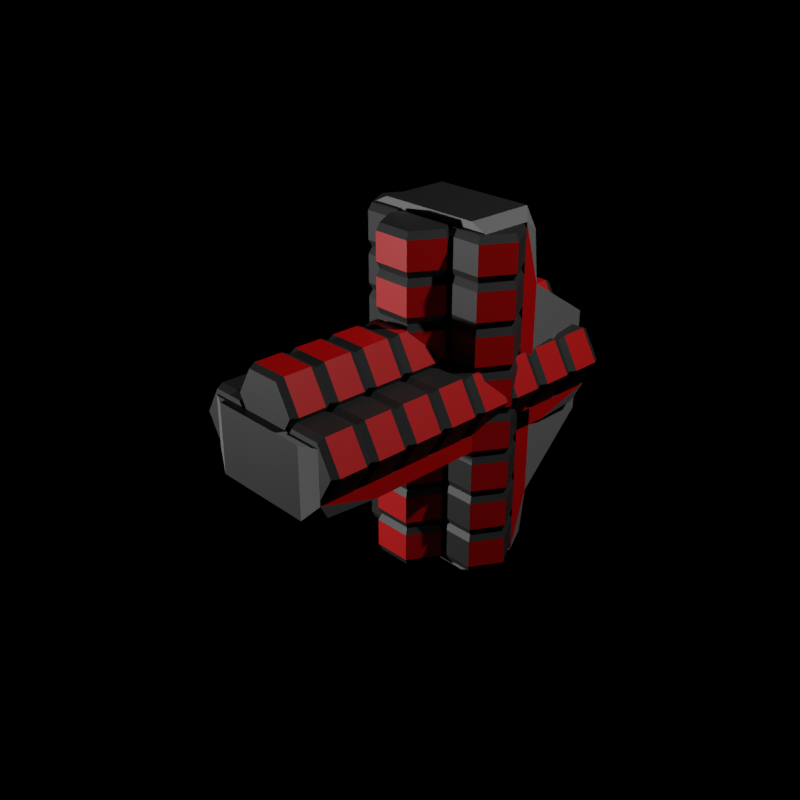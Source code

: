 # Source: expansion_cargo_bay.blend  (saved by Blender 3.0.42; exported with 4.5.12 LTS)
import bpy
from mathutils import Matrix  # noqa: F401  (used for matrix-valued properties, if any)

bpy.ops.wm.read_factory_settings(use_empty=True)
scene = bpy.context.scene
scene.name = 'Scene'

# ---- collections
col_collection = bpy.data.collections.new('Collection'); scene.collection.children.link(col_collection)

# ---- images (referenced by path relative to the original .blend; pixels are not part of the script)
import os
ASSET_DIR = os.environ.get("B2B_ASSET_DIR", "")  # directory of the original .blend (textures are referenced by path, not embedded)
HERE = os.path.dirname(os.path.abspath(__file__))  # packed textures are extracted next to this script under _unpacked/

def load_image(name, relpath, width, height, colorspace="sRGB"):
    """Load a texture the original file referenced (path relative to the .blend, or extracted next to this script)."""
    p = next((c for c in (os.path.join(HERE, relpath), os.path.join(ASSET_DIR, relpath)) if relpath and os.path.exists(c)), "")
    if p:
        img = bpy.data.images.load(p, check_existing=True)
        img.name = name
    else:  # same state as the original file: an image datablock whose file is absent (Cycles renders it pink)
        img = bpy.data.images.new(name, width, height)
        img.source = "FILE"
        img.filepath = "//" + (relpath or name)
    img.colorspace_settings.name = colorspace
    return img
img_skin = load_image('skin', 'expansion_cargo_bay.png', 1024, 1024, 'sRGB')

# ---- materials (node trees are filled in below, after node groups)
mat_material_001 = bpy.data.materials.new('Material.001')
mat_material_004 = bpy.data.materials.new('Material.004')
mat_material_003 = bpy.data.materials.new('Material.003')
mat_material_005 = bpy.data.materials.new('Material.005')

# ---- material node trees
mat_material_001.use_nodes = True; mat_material_001.node_tree.nodes.clear()
_N = mat_material_001.node_tree.nodes; _L = mat_material_001.node_tree.links
n0 = _N.new('ShaderNodeBsdfPrincipled'); n0.name = 'Principled BSDF'; n0.location = (10, 300)
n0.distribution = 'GGX'
n0.subsurface_method = 'BURLEY'
n0.inputs[0].default_value = (0.2, 0.2, 0.2, 1.0)
n0.inputs[3].default_value = 1.45
n0.inputs[27].default_value = (0.0, 0.0, 0.0, 1.0)
n0.inputs[28].default_value = 1.0
n1 = _N.new('ShaderNodeOutputMaterial'); n1.name = 'Material Output'; n1.location = (300, 300)
n2 = _N.new('ShaderNodeTexImage'); n2.name = 'Image Texture'; n2.location = (512, 189)
n2.image = img_skin
n3 = _N.new('ShaderNodeUVMap'); n3.name = 'UV Map'; n3.location = (307, 49)
n3.from_instancer = True
_L.new(n0.outputs[0], n1.inputs[0])
_L.new(n3.outputs[0], n2.inputs[0])
n1.is_active_output = True
mat_material_004.use_nodes = True; mat_material_004.node_tree.nodes.clear()
_N = mat_material_004.node_tree.nodes; _L = mat_material_004.node_tree.links
n0 = _N.new('ShaderNodeBsdfPrincipled'); n0.name = 'Principled BSDF'; n0.location = (10, 300)
n0.distribution = 'GGX'
n0.subsurface_method = 'BURLEY'
n0.inputs[0].default_value = (0.02365, 0.02365, 0.02365, 1.0)
n0.inputs[3].default_value = 1.45
n0.inputs[27].default_value = (0.0, 0.0, 0.0, 1.0)
n0.inputs[28].default_value = 1.0
n1 = _N.new('ShaderNodeOutputMaterial'); n1.name = 'Material Output'; n1.location = (300, 300)
n2 = _N.new('ShaderNodeTexImage'); n2.name = 'Image Texture'; n2.location = (512, 189)
n2.image = img_skin
n3 = _N.new('ShaderNodeUVMap'); n3.name = 'UV Map'; n3.location = (307, 49)
n3.from_instancer = True
_L.new(n0.outputs[0], n1.inputs[0])
_L.new(n3.outputs[0], n2.inputs[0])
n1.is_active_output = True
mat_material_003.use_nodes = True; mat_material_003.node_tree.nodes.clear()
_N = mat_material_003.node_tree.nodes; _L = mat_material_003.node_tree.links
n0 = _N.new('ShaderNodeBsdfPrincipled'); n0.name = 'Principled BSDF'; n0.location = (10, 300)
n0.distribution = 'GGX'
n0.subsurface_method = 'BURLEY'
n0.inputs[0].default_value = (0.08333, 0.0007616, 0.003996, 1.0)
n0.inputs[3].default_value = 1.45
n0.inputs[27].default_value = (0.0, 0.0, 0.0, 1.0)
n0.inputs[28].default_value = 1.0
n1 = _N.new('ShaderNodeOutputMaterial'); n1.name = 'Material Output'; n1.location = (300, 300)
n2 = _N.new('ShaderNodeTexImage'); n2.name = 'Image Texture'; n2.location = (512, 189)
n2.image = img_skin
n3 = _N.new('ShaderNodeUVMap'); n3.name = 'UV Map'; n3.location = (307, 49)
n3.from_instancer = True
_L.new(n0.outputs[0], n1.inputs[0])
_L.new(n3.outputs[0], n2.inputs[0])
n1.is_active_output = True
mat_material_005.use_nodes = True; mat_material_005.node_tree.nodes.clear()
_N = mat_material_005.node_tree.nodes; _L = mat_material_005.node_tree.links
n0 = _N.new('ShaderNodeBsdfPrincipled'); n0.name = 'Principled BSDF'; n0.location = (10, 300)
n0.distribution = 'GGX'
n0.subsurface_method = 'BURLEY'
n0.inputs[0].default_value = (0.6, 0.0, 0.0, 1.0)
n0.inputs[3].default_value = 1.45
n0.inputs[27].default_value = (0.0, 0.0, 0.0, 1.0)
n0.inputs[28].default_value = 1.0
n1 = _N.new('ShaderNodeOutputMaterial'); n1.name = 'Material Output'; n1.location = (300, 300)
n2 = _N.new('ShaderNodeTexImage'); n2.name = 'Image Texture'; n2.location = (512, 189)
n2.image = img_skin
n3 = _N.new('ShaderNodeUVMap'); n3.name = 'UV Map'; n3.location = (307, 49)
n3.from_instancer = True
_L.new(n0.outputs[0], n1.inputs[0])
_L.new(n3.outputs[0], n2.inputs[0])
n1.is_active_output = True

# ---- world
world_world = bpy.data.worlds.new('World'); scene.world = world_world
world_world.use_nodes = True; world_world.node_tree.nodes.clear()
_N = world_world.node_tree.nodes; _L = world_world.node_tree.links
n0 = _N.new('ShaderNodeOutputWorld'); n0.name = 'World Output'; n0.location = (300, 300)
n1 = _N.new('ShaderNodeBackground'); n1.name = 'Background'; n1.location = (10, 300)
n1.inputs[0].default_value = (0.0, 0.0, 0.0, 1.0)
_L.new(n1.outputs[0], n0.inputs[0])
n0.is_active_output = True
world_world.color = (0.05088, 0.05088, 0.05088)
world_world.use_sun_shadow = False
world_world.sun_shadow_jitter_overblur = 0.0

# ---- cameras
cam_camera = bpy.data.cameras.new('Camera')
cam_camera.clip_end = 100.0
cam_camera.ortho_scale = 7.314

# ---- lights
light_light = bpy.data.lights.new('Light', 'POINT')
light_light.transmission_factor = 0.0
light_light.energy = 1000.0
light_light.shadow_soft_size = 0.1
light_light.shadow_maximum_resolution = 0.006
light_light.use_absolute_resolution = True
light_light_001 = bpy.data.lights.new('Light.001', 'POINT')
light_light_001.transmission_factor = 0.0
light_light_001.energy = 1000.0
light_light_001.shadow_soft_size = 0.1
light_light_001.shadow_maximum_resolution = 0.006
light_light_001.use_absolute_resolution = True

# ---- meshes
me_cube_001 = bpy.data.meshes.new('Cube.001')
me_cube_001.from_pydata([(0.0, -0.04414, -0.1), (0.3, -0.7, -0.2), (0.0, -1.956, -0.1), (0.3, -1.3, -0.2), (0.0, -0.7, -0.2), (0.0, -1.3, -0.2), (0.0, 0.001, -0.2), (0.0, -2.001, -0.2), (0.0, -1.608, -0.2), (0.0, 0.0009999, 0.2), (0.0, -0.04414, 0.2), (0.2989, 0.0009999, 0.2), (0.0, -0.3917, -0.2), (0.39, -0.04414, 0.2), (0.2989, -2.001, -0.2), (0.39, -1.608, -0.2), (0.39, -0.3917, -0.2), (0.39, -1.956, -0.1), (0.39, -0.04414, -0.1), (0.3632, -1.892, -0.2), (0.3632, -0.1081, -0.2), (0.0, -0.1081, -0.2), (0.0, -1.892, -0.2), (0.2989, 0.001, -0.2), (0.0, -1.956, 0.2), (0.0, -2.001, 0.2), (0.2989, -2.001, 0.2), (0.39, -1.956, 0.2), (0.1908, -1.756, 0.2465), (0.1908, -1.916, 0.2465), (0.3908, -1.756, 0.2465), (0.3908, -1.916, 0.2465), (0.4908, -1.756, 0.07334), (0.4908, -1.916, 0.07334), (0.3908, -1.756, -0.09986), (0.3908, -1.916, -0.09986), (0.1908, -1.756, -0.09986), (0.1908, -1.916, -0.09986), (0.09084, -1.756, 0.07334), (0.09084, -1.916, 0.07334), (0.3808, -1.955, 0.2292), (0.2008, -1.955, 0.2292), (0.4708, -1.955, 0.07334), (0.3808, -1.716, -0.08254), (0.3808, -1.955, -0.08254), (0.2008, -1.716, -0.08254), (0.2008, -1.955, -0.08254), (0.1108, -1.716, 0.07334), (0.1108, -1.955, 0.07334), (0.1908, -1.517, 0.2465), (0.1908, -1.677, 0.2465), (0.3908, -1.517, 0.2465), (0.3908, -1.677, 0.2465), (0.4908, -1.517, 0.07334), (0.4908, -1.677, 0.07334), (0.3908, -1.517, -0.09986), (0.3908, -1.677, -0.09986), (0.1908, -1.517, -0.09986), (0.1908, -1.677, -0.09986), (0.09084, -1.517, 0.07334), (0.09084, -1.677, 0.07334), (0.3808, -1.717, 0.2292), (0.2008, -1.717, 0.2292), (0.4708, -1.717, 0.07334), (0.1108, -1.477, 0.07334), (0.3808, -1.238, 0.2292), (0.1908, -1.278, 0.2465), (0.1908, -1.438, 0.2465), (0.3908, -1.278, 0.2465), (0.3908, -1.438, 0.2465), (0.4908, -1.278, 0.07334), (0.4908, -1.438, 0.07334), (0.3908, -1.278, -0.09986), (0.3908, -1.438, -0.09986), (0.1908, -1.278, -0.09986), (0.1908, -1.438, -0.09986), (0.09084, -1.278, 0.07334), (0.09084, -1.438, 0.07334), (0.3808, -1.478, 0.2292), (0.2008, -1.478, 0.2292), (0.4708, -1.238, 0.07334), (0.4708, -1.478, 0.07334), (0.3808, -1.238, -0.08254), (0.3808, -1.478, -0.08254), (0.2008, -1.238, -0.08254), (0.2008, -1.478, -0.08254), (0.1108, -1.238, 0.07334), (0.1908, -1.039, 0.2465), (0.1908, -1.199, 0.2465), (0.3908, -1.039, 0.2465), (0.3908, -1.199, 0.2465), (0.4908, -1.039, 0.07334), (0.4908, -1.199, 0.07334), (0.3908, -1.039, -0.09986), (0.3908, -1.199, -0.09986), (0.1908, -1.039, -0.09986), (0.1908, -1.199, -0.09986), (0.09084, -1.039, 0.07334), (0.09084, -1.199, 0.07334), (0.2008, -1.239, 0.2292), (0.2008, -0.7602, 0.2292), (0.1908, -0.8, 0.2465), (0.1908, -0.9601, 0.2465), (0.3908, -0.8, 0.2465), (0.3908, -0.9601, 0.2465), (0.4908, -0.8, 0.07334), (0.4908, -0.9601, 0.07334), (0.3908, -0.8, -0.09986), (0.3908, -0.9601, -0.09986), (0.1908, -0.8, -0.09986), (0.1908, -0.9601, -0.09986), (0.09084, -0.8, 0.07334), (0.09084, -0.9601, 0.07334), (0.3808, -0.9999, 0.2292), (0.2008, -0.9999, 0.2292), (0.4708, -0.7602, 0.07334), (0.4708, -0.9999, 0.07334), (0.3808, -0.9999, -0.08254), (0.2008, -0.7602, -0.08254), (0.2008, -0.9999, -0.08254), (0.1108, -0.9999, 0.07334), (0.3808, -0.5213, 0.2292), (0.1908, -0.5611, 0.2465), (0.1908, -0.7212, 0.2465), (0.3908, -0.5611, 0.2465), (0.3908, -0.7212, 0.2465), (0.4908, -0.5611, 0.07334), (0.4908, -0.7212, 0.07334), (0.3908, -0.5611, -0.09986), (0.3908, -0.7212, -0.09986), (0.1908, -0.5611, -0.09986), (0.1908, -0.7212, -0.09986), (0.09084, -0.5611, 0.07334), (0.09084, -0.7212, 0.07334), (0.3808, -0.761, 0.2292), (0.4708, -0.5213, 0.07334), (0.3808, -0.761, -0.08254), (0.1108, -0.5213, 0.07334), (0.1108, -0.761, 0.07334), (0.3808, -0.2824, 0.2292), (0.2008, -0.2824, 0.2292), (0.1908, -0.3222, 0.2465), (0.1908, -0.4823, 0.2465), (0.3908, -0.3222, 0.2465), (0.3908, -0.4823, 0.2465), (0.4908, -0.3222, 0.07334), (0.4908, -0.4823, 0.07334), (0.3908, -0.3222, -0.09986), (0.3908, -0.4823, -0.09986), (0.1908, -0.3222, -0.09986), (0.1908, -0.4823, -0.09986), (0.09084, -0.3222, 0.07334), (0.09084, -0.4823, 0.07334), (0.2008, -0.5221, 0.2292), (0.4708, -0.2824, 0.07334), (0.3808, -0.5221, -0.08254), (0.2008, -0.2824, -0.08254), (0.2008, -0.5221, -0.08254), (0.1108, -0.2824, 0.07334), (0.3808, -0.04349, 0.2292), (0.2008, -0.04349, 0.2292), (0.1908, -0.08331, 0.2465), (0.1908, -0.2434, 0.2465), (0.3908, -0.08331, 0.2465), (0.3908, -0.2434, 0.2465), (0.4908, -0.08331, 0.07334), (0.4908, -0.2434, 0.07334), (0.3908, -0.08331, -0.09986), (0.3908, -0.2434, -0.09986), (0.1908, -0.08331, -0.09986), (0.1908, -0.2434, -0.09986), (0.09084, -0.08331, 0.07334), (0.09084, -0.2434, 0.07334), (0.4708, -0.04349, 0.07334), (0.3808, -0.04349, -0.08254), (0.3808, -0.2832, -0.08254), (0.2008, -0.04349, -0.08254), (0.1108, -0.04349, 0.07334), (0.0, -1.756, 0.4481), (0.0, -1.916, 0.4481), (0.1104, -1.756, 0.4481), (0.1104, -1.916, 0.4481), (0.2104, -1.756, 0.2749), (0.2104, -1.916, 0.2749), (0.1104, -1.756, 0.1017), (0.1104, -1.916, 0.1017), (0.0, -1.756, 0.1017), (0.0, -1.916, 0.1017), (0.1004, -1.955, 0.4308), (0.0, -1.955, 0.4308), (0.1904, -1.955, 0.2749), (0.1004, -1.716, 0.119), (0.1004, -1.955, 0.119), (0.0, -1.716, 0.119), (0.0, -1.955, 0.119), (0.0, -1.517, 0.4481), (0.0, -1.677, 0.4481), (0.1104, -1.517, 0.4481), (0.1104, -1.677, 0.4481), (0.2104, -1.517, 0.2749), (0.2104, -1.677, 0.2749), (0.1104, -1.517, 0.1017), (0.1104, -1.677, 0.1017), (0.0, -1.517, 0.1017), (0.0, -1.677, 0.1017), (0.1004, -1.717, 0.4308), (0.0, -1.717, 0.4308), (0.1904, -1.717, 0.2749), (0.1004, -1.238, 0.4308), (0.0, -1.278, 0.4481), (0.0, -1.438, 0.4481), (0.1104, -1.278, 0.4481), (0.1104, -1.438, 0.4481), (0.2104, -1.278, 0.2749), (0.2104, -1.438, 0.2749), (0.1104, -1.278, 0.1017), (0.1104, -1.438, 0.1017), (0.0, -1.278, 0.1017), (0.0, -1.438, 0.1017), (0.1004, -1.478, 0.4308), (0.0, -1.478, 0.4308), (0.1904, -1.238, 0.2749), (0.1904, -1.478, 0.2749), (0.1004, -1.238, 0.119), (0.1004, -1.478, 0.119), (0.0, -1.238, 0.119), (0.0, -1.478, 0.119), (0.0, -1.039, 0.4481), (0.0, -1.199, 0.4481), (0.1104, -1.039, 0.4481), (0.1104, -1.199, 0.4481), (0.2104, -1.039, 0.2749), (0.2104, -1.199, 0.2749), (0.1104, -1.039, 0.1017), (0.1104, -1.199, 0.1017), (0.0, -1.039, 0.1017), (0.0, -1.199, 0.1017), (0.0, -1.239, 0.4308), (0.0, -0.7602, 0.4308), (0.0, -0.8, 0.4481), (0.0, -0.9601, 0.4481), (0.1104, -0.8, 0.4481), (0.1104, -0.9601, 0.4481), (0.2104, -0.8, 0.2749), (0.2104, -0.9601, 0.2749), (0.1104, -0.8, 0.1017), (0.1104, -0.9601, 0.1017), (0.0, -0.8, 0.1017), (0.0, -0.9601, 0.1017), (0.1004, -0.9999, 0.4308), (0.0, -0.9999, 0.4308), (0.1904, -0.7602, 0.2749), (0.1904, -0.9999, 0.2749), (0.1004, -0.9999, 0.119), (0.0, -0.7602, 0.119), (0.0, -0.9999, 0.119), (0.1004, -0.5213, 0.4308), (0.0, -0.5611, 0.4481), (0.0, -0.7212, 0.4481), (0.1104, -0.5611, 0.4481), (0.1104, -0.7212, 0.4481), (0.2104, -0.5611, 0.2749), (0.2104, -0.7212, 0.2749), (0.1104, -0.5611, 0.1017), (0.1104, -0.7212, 0.1017), (0.0, -0.5611, 0.1017), (0.0, -0.7212, 0.1017), (0.1004, -0.761, 0.4308), (0.1904, -0.5213, 0.2749), (0.1004, -0.761, 0.119), (0.1004, -0.2824, 0.4308), (0.0, -0.2824, 0.4308), (0.0, -0.3222, 0.4481), (0.0, -0.4823, 0.4481), (0.1104, -0.3222, 0.4481), (0.1104, -0.4823, 0.4481), (0.2104, -0.3222, 0.2749), (0.2104, -0.4823, 0.2749), (0.1104, -0.3222, 0.1017), (0.1104, -0.4823, 0.1017), (0.0, -0.3222, 0.1017), (0.0, -0.4823, 0.1017), (0.0, -0.5221, 0.4308), (0.1904, -0.2824, 0.2749), (0.1004, -0.5221, 0.119), (0.0, -0.2824, 0.119), (0.0, -0.5221, 0.119), (0.1004, -0.04349, 0.4308), (0.0, -0.04349, 0.4308), (0.0, -0.08331, 0.4481), (0.0, -0.2434, 0.4481), (0.1104, -0.08331, 0.4481), (0.1104, -0.2434, 0.4481), (0.2104, -0.08331, 0.2749), (0.2104, -0.2434, 0.2749), (0.1104, -0.08331, 0.1017), (0.1104, -0.2434, 0.1017), (0.0, -0.08331, 0.1017), (0.0, -0.2434, 0.1017), (0.1904, -0.04349, 0.2749), (0.1004, -0.04349, 0.119), (0.1004, -0.2832, 0.119), (0.0, -0.04349, 0.119)], [], [(4, 12, 16, 1), (1, 3, 5, 4), (23, 11, 13, 18), (12, 21, 20, 16), (13, 11, 9, 10), (1, 16, 15, 3), (3, 15, 8, 5), (18, 0, 2, 17), (16, 18, 17, 15), (17, 27, 26, 14), (21, 6, 23, 20), (19, 14, 7, 22), (17, 14, 19, 15), (18, 13, 10, 0), (15, 19, 22, 8), (16, 20, 23, 18), (24, 25, 26, 27), (14, 26, 25, 7), (2, 24, 27, 17), (6, 9, 11, 23), (37, 35, 44, 46), (39, 37, 46, 48), (28, 29, 31, 30), (38, 28, 62, 47), (34, 36, 45, 43), (30, 31, 33, 32), (36, 38, 47, 45), (28, 30, 61, 62), (32, 33, 35, 34), (35, 33, 42, 44), (34, 35, 37, 36), (29, 39, 48, 41), (40, 41, 48, 46, 44, 42), (36, 37, 39, 38), (32, 34, 43, 63), (30, 32, 63, 61), (38, 39, 29, 28), (31, 29, 41, 40), (33, 31, 40, 42), (58, 56, 43, 45), (60, 58, 45, 47), (49, 50, 52, 51), (59, 49, 79, 64), (55, 57, 85, 83), (51, 52, 54, 53), (57, 59, 64, 85), (49, 51, 78, 79), (53, 54, 56, 55), (56, 54, 63, 43), (180, 181, 183, 182), (55, 56, 58, 57), (50, 60, 47, 62), (57, 58, 60, 59), (53, 55, 83, 81), (51, 53, 81, 78), (59, 60, 50, 49), (52, 50, 62, 61), (54, 52, 61, 63), (75, 73, 83, 85), (77, 75, 85, 64), (66, 67, 69, 68), (76, 66, 99, 86), (72, 74, 84, 82), (68, 69, 71, 70), (74, 76, 86, 84), (66, 68, 65, 99), (70, 71, 73, 72), (73, 71, 81, 83), (184, 186, 193, 191), (72, 73, 75, 74), (67, 77, 64, 79), (74, 75, 77, 76), (70, 72, 82, 80), (68, 70, 80, 65), (76, 77, 67, 66), (69, 67, 79, 78), (71, 69, 78, 81), (96, 94, 82, 84), (98, 96, 84, 86), (87, 88, 90, 89), (97, 87, 114, 120), (93, 95, 119, 117), (89, 90, 92, 91), (95, 97, 120, 119), (87, 89, 113, 114), (91, 92, 94, 93), (94, 92, 80, 82), (93, 94, 96, 95), (88, 98, 86, 99), (95, 96, 98, 97), (91, 93, 117, 116), (89, 91, 116, 113), (97, 98, 88, 87), (90, 88, 99, 65), (92, 90, 65, 80), (110, 108, 117, 119), (112, 110, 119, 120), (101, 102, 104, 103), (111, 101, 100, 138), (107, 109, 118, 136), (103, 104, 106, 105), (109, 111, 138, 118), (101, 103, 134, 100), (105, 106, 108, 107), (108, 106, 116, 117), (107, 108, 110, 109), (102, 112, 120, 114), (178, 179, 181, 180), (109, 110, 112, 111), (105, 107, 136, 115), (103, 105, 115, 134), (111, 112, 102, 101), (104, 102, 114, 113), (106, 104, 113, 116), (131, 129, 136, 118), (133, 131, 118, 138), (122, 123, 125, 124), (132, 122, 153, 137), (128, 130, 157, 155), (124, 125, 127, 126), (130, 132, 137, 157), (122, 124, 121, 153), (126, 127, 129, 128), (129, 127, 115, 136), (128, 129, 131, 130), (123, 133, 138, 100), (130, 131, 133, 132), (126, 128, 155, 135), (124, 126, 135, 121), (132, 133, 123, 122), (125, 123, 100, 134), (127, 125, 134, 115), (150, 148, 155, 157), (152, 150, 157, 137), (141, 142, 144, 143), (151, 141, 140, 158), (147, 149, 156, 175), (143, 144, 146, 145), (149, 151, 158, 156), (141, 143, 139, 140), (145, 146, 148, 147), (148, 146, 135, 155), (187, 185, 192, 194), (147, 148, 150, 149), (142, 152, 137, 153), (149, 150, 152, 151), (145, 147, 175, 154), (143, 145, 154, 139), (151, 152, 142, 141), (144, 142, 153, 121), (146, 144, 121, 135), (170, 168, 175, 156), (172, 170, 156, 158), (161, 162, 164, 163), (171, 161, 160, 177), (167, 169, 176, 174), (163, 164, 166, 165), (169, 171, 177, 176), (161, 163, 159, 160), (165, 166, 168, 167), (168, 166, 154, 175), (160, 159, 173, 174, 176, 177), (167, 168, 170, 169), (162, 172, 158, 140), (169, 170, 172, 171), (165, 167, 174, 173), (163, 165, 173, 159), (171, 172, 162, 161), (164, 162, 140, 139), (166, 164, 139, 154), (178, 180, 205, 206), (182, 183, 185, 184), (185, 183, 190, 192), (184, 185, 187, 186), (182, 184, 191, 207), (180, 182, 207, 205), (181, 179, 189, 188), (183, 181, 188, 190), (204, 202, 191, 193), (195, 196, 198, 197), (201, 203, 226, 224), (197, 198, 200, 199), (195, 197, 219, 220), (199, 200, 202, 201), (202, 200, 207, 191), (201, 202, 204, 203), (199, 201, 224, 222), (197, 199, 222, 219), (198, 196, 206, 205), (200, 198, 205, 207), (218, 216, 224, 226), (209, 210, 212, 211), (215, 217, 225, 223), (211, 212, 214, 213), (209, 211, 208, 237), (213, 214, 216, 215), (216, 214, 222, 224), (215, 216, 218, 217), (213, 215, 223, 221), (211, 213, 221, 208), (212, 210, 220, 219), (214, 212, 219, 222), (236, 234, 223, 225), (227, 228, 230, 229), (233, 235, 255, 253), (229, 230, 232, 231), (227, 229, 249, 250), (231, 232, 234, 233), (234, 232, 221, 223), (233, 234, 236, 235), (231, 233, 253, 252), (229, 231, 252, 249), (230, 228, 237, 208), (232, 230, 208, 221), (248, 246, 253, 255), (239, 240, 242, 241), (245, 247, 254, 269), (241, 242, 244, 243), (239, 241, 267, 238), (243, 244, 246, 245), (246, 244, 252, 253), (245, 246, 248, 247), (243, 245, 269, 251), (241, 243, 251, 267), (242, 240, 250, 249), (244, 242, 249, 252), (266, 264, 269, 254), (257, 258, 260, 259), (263, 265, 286, 284), (259, 260, 262, 261), (257, 259, 256, 282), (261, 262, 264, 263), (264, 262, 251, 269), (263, 264, 266, 265), (261, 263, 284, 268), (259, 261, 268, 256), (260, 258, 238, 267), (262, 260, 267, 251), (281, 279, 284, 286), (272, 273, 275, 274), (278, 280, 285, 301), (274, 275, 277, 276), (272, 274, 270, 271), (276, 277, 279, 278), (279, 277, 268, 284), (278, 279, 281, 280), (276, 278, 301, 283), (274, 276, 283, 270), (275, 273, 282, 256), (277, 275, 256, 268), (298, 296, 301, 285), (289, 290, 292, 291), (302, 288, 287, 299, 300), (295, 297, 302, 300), (291, 292, 294, 293), (289, 291, 287, 288), (293, 294, 296, 295), (296, 294, 283, 301), (192, 190, 188, 189, 194), (295, 296, 298, 297), (293, 295, 300, 299), (291, 293, 299, 287), (292, 290, 271, 270), (294, 292, 270, 283)])
me_cube_001.polygons.foreach_set('material_index', [0, 1, 0, 0, 0, 0, 0, 1, 3, 0, 0, 0, 0, 1, 0, 0, 0, 1, 0, 1, 1, 1, 1, 1, 1, 3, 1, 1, 1, 1, 1, 1, 1, 1, 1, 1, 1, 1, 1, 1, 1, 1, 1, 1, 3, 1, 1, 1, 1, 3, 1, 1, 1, 1, 1, 1, 1, 1, 1, 1, 1, 1, 1, 3, 1, 1, 1, 1, 1, 1, 1, 1, 1, 1, 1, 1, 1, 1, 1, 1, 1, 1, 3, 1, 1, 1, 1, 1, 1, 1, 1, 1, 1, 1, 1, 1, 1, 1, 1, 1, 3, 1, 1, 1, 1, 1, 1, 3, 1, 1, 1, 1, 1, 1, 1, 1, 1, 1, 1, 3, 1, 1, 1, 1, 1, 1, 1, 1, 1, 1, 1, 1, 1, 1, 1, 1, 1, 3, 1, 1, 1, 1, 1, 1, 1, 1, 1, 1, 1, 1, 1, 1, 1, 1, 1, 1, 3, 1, 1, 1, 1, 1, 1, 1, 1, 1, 1, 1, 1, 1, 1, 1, 1, 1, 1, 1, 1, 1, 1, 3, 1, 3, 1, 1, 1, 1, 1, 1, 1, 1, 1, 3, 1, 3, 1, 1, 1, 1, 1, 1, 1, 1, 1, 3, 1, 3, 1, 1, 1, 1, 1, 1, 1, 1, 1, 3, 1, 3, 1, 1, 1, 1, 1, 1, 1, 1, 1, 3, 1, 3, 1, 1, 1, 1, 1, 1, 1, 1, 1, 3, 1, 3, 1, 1, 1, 1, 1, 1, 1, 1, 1, 3, 1, 1, 3, 1, 1, 1, 1, 1, 1, 1, 1, 1])
_uv = me_cube_001.uv_layers.new(name='UVMap')
_uv.uv.foreach_set('vector', [0.007118, 0.2619, 0.008585, 0.3982, 0.1626, 0.3982, 0.06635, 0.2619, 0.06635, 0.2619, 0.06635, 0.1434, 0.007118, 0.1434, 0.007118, 0.2619, 0.5838, 0.6867, 0.5838, 0.6077, 0.4825, 0.5681, 0.4825, 0.6867, 0.007118, 0.7338, 0.04036, 0.7333, 0.04036, 0.6271, 0.007118, 0.5798, 0.2011, 0.5687, 0.1399, 0.6637, 0.1399, 0.7227, 0.2011, 0.7227, 0.06635, 0.2619, 0.1626, 0.3982, 0.1626, 0.007118, 0.06635, 0.1434, 0.06635, 0.1434, 0.1626, 0.007118, 0.008585, 0.007118, 0.007118, 0.1434, 0.3309, 0.007118, 0.1768, 0.007118, 0.1768, 0.3982, 0.3309, 0.3982, 0.6684, 0.3982, 0.7079, 0.3982, 0.7079, 0.007118, 0.6684, 0.007118, 0.6992, 0.6867, 0.6992, 0.5681, 0.598, 0.6077, 0.598, 0.6867, 0.04036, 0.7333, 0.06835, 0.7328, 0.06835, 0.6738, 0.04036, 0.6271, 0.7415, 0.6154, 0.7135, 0.6622, 0.7135, 0.7212, 0.7415, 0.7217, 0.6992, 0.6867, 0.598, 0.6867, 0.6481, 0.7064, 0.6992, 0.7262, 0.007118, 0.5655, 0.1256, 0.5655, 0.1256, 0.4124, 0.007118, 0.4124, 0.7747, 0.5681, 0.7415, 0.6154, 0.7415, 0.7217, 0.7747, 0.7222, 0.4825, 0.7262, 0.5337, 0.7064, 0.5838, 0.6867, 0.4825, 0.6867, 0.2153, 0.7227, 0.2766, 0.7227, 0.2766, 0.6637, 0.2153, 0.5687, 0.6406, 0.7404, 0.6406, 0.8194, 0.6992, 0.8194, 0.6992, 0.7404, 0.4636, 0.4008, 0.3451, 0.4008, 0.3451, 0.5539, 0.4636, 0.5539, 0.7809, 0.3883, 0.7809, 0.3093, 0.7222, 0.3093, 0.7222, 0.3883, 0.3451, 0.3787, 0.4241, 0.3787, 0.4202, 0.3866, 0.3491, 0.3866, 0.6684, 0.4809, 0.7077, 0.4124, 0.7125, 0.4193, 0.6772, 0.4809, 0.5752, 0.04679, 0.5752, 0.01502, 0.6542, 0.01502, 0.6542, 0.04679, 0.785, 0.4809, 0.8243, 0.4124, 0.8291, 0.4193, 0.7938, 0.4809, 0.4241, 0.3469, 0.3451, 0.3469, 0.3491, 0.339, 0.4202, 0.339, 0.6263, 0.8938, 0.5946, 0.8938, 0.5946, 0.856, 0.6263, 0.856, 0.8243, 0.5493, 0.785, 0.4809, 0.7938, 0.4809, 0.8291, 0.5424, 0.5752, 0.04679, 0.6542, 0.04679, 0.6501, 0.05453, 0.579, 0.05453, 0.4636, 0.3469, 0.4636, 0.3787, 0.4241, 0.3787, 0.4241, 0.3469, 0.9054, 0.8121, 0.9117, 0.8907, 0.9054, 0.8877, 0.8997, 0.817, 0.4241, 0.3469, 0.4241, 0.3787, 0.3451, 0.3787, 0.3451, 0.3469, 0.7077, 0.5493, 0.6684, 0.4809, 0.6772, 0.4809, 0.7125, 0.5424, 0.2012, 0.4124, 0.2624, 0.4476, 0.2624, 0.5186, 0.2012, 0.5544, 0.1399, 0.5193, 0.1399, 0.4483, 0.2991, 0.5681, 0.3309, 0.5681, 0.3309, 0.6366, 0.2991, 0.6366, 0.9419, 0.4124, 0.9419, 0.4913, 0.9359, 0.4869, 0.9358, 0.4159, 0.9539, 0.3882, 0.9539, 0.3093, 0.96, 0.3128, 0.96, 0.3837, 0.2991, 0.6366, 0.3309, 0.6366, 0.3309, 0.705, 0.2991, 0.705, 0.6542, 0.01502, 0.5752, 0.01502, 0.579, 0.007118, 0.6501, 0.007118, 0.6209, 0.9081, 0.6209, 0.987, 0.6149, 0.9825, 0.6149, 0.9115, 0.3451, 0.3313, 0.4241, 0.3313, 0.4202, 0.339, 0.3491, 0.339, 0.3451, 0.7921, 0.3844, 0.7237, 0.3892, 0.7306, 0.3538, 0.7921, 0.5752, 0.0942, 0.5752, 0.06243, 0.6542, 0.06243, 0.6542, 0.0942, 0.1399, 0.8054, 0.1791, 0.737, 0.1839, 0.7438, 0.1486, 0.8054, 0.4241, 0.2995, 0.3451, 0.2995, 0.3491, 0.2917, 0.4202, 0.2917, 0.9428, 0.04491, 0.911, 0.04491, 0.911, 0.007118, 0.9428, 0.007118, 0.1791, 0.8738, 0.1399, 0.8054, 0.1486, 0.8054, 0.1839, 0.867, 0.5752, 0.0942, 0.6542, 0.0942, 0.6501, 0.1019, 0.579, 0.1019, 0.4636, 0.2995, 0.4636, 0.3313, 0.4241, 0.3313, 0.4241, 0.2995, 0.3246, 0.8121, 0.3309, 0.8907, 0.3246, 0.8877, 0.3189, 0.817, 0.7135, 0.8875, 0.7452, 0.8875, 0.7452, 0.9253, 0.7135, 0.9253, 0.4241, 0.2995, 0.4241, 0.3313, 0.3451, 0.3313, 0.3451, 0.2995, 0.3844, 0.8606, 0.3451, 0.7921, 0.3538, 0.7921, 0.3892, 0.8537, 0.5603, 0.8772, 0.5285, 0.8772, 0.5285, 0.8088, 0.5603, 0.8088, 0.9433, 0.1931, 0.9433, 0.272, 0.9372, 0.2676, 0.9372, 0.1966, 0.2779, 0.9669, 0.2779, 0.888, 0.2839, 0.8915, 0.2839, 0.9625, 0.5603, 0.8088, 0.5285, 0.8088, 0.5285, 0.7404, 0.5603, 0.7404, 0.6542, 0.06243, 0.5752, 0.06243, 0.579, 0.05453, 0.6501, 0.05453, 0.4678, 0.91, 0.4678, 0.9888, 0.4617, 0.9844, 0.4617, 0.9134, 0.3451, 0.2838, 0.4241, 0.2838, 0.4202, 0.2917, 0.3491, 0.2917, 0.7805, 0.2266, 0.8197, 0.1582, 0.8245, 0.165, 0.7892, 0.2266, 0.5752, 0.1416, 0.5752, 0.1098, 0.6542, 0.1098, 0.6542, 0.1416, 0.7889, 0.6366, 0.8282, 0.5681, 0.833, 0.575, 0.7977, 0.6366, 0.4241, 0.2521, 0.3451, 0.2521, 0.3491, 0.2442, 0.4202, 0.2442, 0.03888, 0.9015, 0.007118, 0.9015, 0.007118, 0.8637, 0.03888, 0.8637, 0.8282, 0.705, 0.7889, 0.6366, 0.7977, 0.6366, 0.833, 0.6981, 0.5752, 0.1416, 0.6542, 0.1416, 0.6501, 0.1495, 0.579, 0.1494, 0.4636, 0.2521, 0.4636, 0.2838, 0.4241, 0.2838, 0.4241, 0.2521, 0.6923, 0.8336, 0.6986, 0.9123, 0.6923, 0.9093, 0.6866, 0.8385, 0.5215, 0.3469, 0.4779, 0.3469, 0.4779, 0.339, 0.5175, 0.339, 0.4241, 0.2521, 0.4241, 0.2838, 0.3451, 0.2838, 0.3451, 0.2521, 0.8197, 0.295, 0.7805, 0.2266, 0.7892, 0.2266, 0.8245, 0.2882, 0.8705, 0.144, 0.8388, 0.144, 0.8388, 0.07554, 0.8705, 0.07554, 0.9259, 0.9843, 0.9259, 0.9055, 0.932, 0.9099, 0.932, 0.9809, 0.9868, 0.8912, 0.9868, 0.8123, 0.9929, 0.8158, 0.9929, 0.8868, 0.8705, 0.07554, 0.8388, 0.07554, 0.8388, 0.007118, 0.8705, 0.007118, 0.6542, 0.1098, 0.5752, 0.1098, 0.579, 0.1019, 0.6501, 0.1019, 0.9868, 0.7981, 0.9868, 0.7192, 0.9929, 0.7236, 0.9929, 0.7946, 0.3451, 0.2364, 0.4241, 0.2364, 0.4202, 0.2442, 0.3491, 0.2442, 0.7889, 0.7876, 0.8282, 0.7192, 0.833, 0.7261, 0.7977, 0.7876, 0.5752, 0.189, 0.5752, 0.1573, 0.6542, 0.1573, 0.6542, 0.189, 0.7135, 0.8048, 0.7527, 0.7364, 0.7575, 0.7432, 0.7222, 0.8048, 0.4241, 0.2047, 0.3451, 0.2047, 0.3491, 0.1969, 0.4202, 0.1969, 0.5285, 0.8915, 0.5603, 0.8915, 0.5603, 0.9293, 0.5285, 0.9293, 0.7527, 0.8732, 0.7135, 0.8048, 0.7222, 0.8048, 0.7575, 0.8664, 0.5752, 0.189, 0.6542, 0.189, 0.6501, 0.1968, 0.579, 0.1968, 0.4636, 0.2047, 0.4636, 0.2364, 0.4241, 0.2364, 0.4241, 0.2047, 0.8529, 0.7192, 0.8593, 0.7979, 0.8529, 0.7949, 0.8472, 0.7241, 0.4241, 0.2047, 0.4241, 0.2364, 0.3451, 0.2364, 0.3451, 0.2047, 0.8282, 0.8561, 0.7889, 0.7876, 0.7977, 0.7876, 0.833, 0.8492, 0.8705, 0.295, 0.8388, 0.295, 0.8388, 0.2266, 0.8705, 0.2266, 0.9155, 0.4913, 0.9155, 0.4124, 0.9216, 0.4168, 0.9216, 0.4878, 0.9665, 0.7981, 0.9665, 0.7192, 0.9726, 0.7227, 0.9726, 0.7937, 0.8705, 0.2266, 0.8388, 0.2266, 0.8388, 0.1582, 0.8705, 0.1582, 0.6542, 0.1573, 0.5752, 0.1573, 0.579, 0.1494, 0.6501, 0.1495, 0.9463, 0.7049, 0.9463, 0.626, 0.9523, 0.6304, 0.9523, 0.7014, 0.3451, 0.189, 0.4241, 0.189, 0.4202, 0.1969, 0.3491, 0.1969, 0.7805, 0.07554, 0.8197, 0.007118, 0.8245, 0.01396, 0.7892, 0.07554, 0.5752, 0.2364, 0.5752, 0.2047, 0.6542, 0.2047, 0.6542, 0.2364, 0.7222, 0.07554, 0.7614, 0.007118, 0.7662, 0.01396, 0.7309, 0.07554, 0.4241, 0.1573, 0.3451, 0.1573, 0.3491, 0.1494, 0.4202, 0.1495, 0.3769, 0.9126, 0.3451, 0.9126, 0.3451, 0.8748, 0.3769, 0.8748, 0.7614, 0.144, 0.7222, 0.07554, 0.7309, 0.07554, 0.7662, 0.1371, 0.5752, 0.2364, 0.6542, 0.2364, 0.6501, 0.2442, 0.579, 0.2443, 0.4636, 0.1573, 0.4636, 0.189, 0.4241, 0.189, 0.4241, 0.1573, 0.895, 0.4124, 0.9013, 0.4911, 0.895, 0.4881, 0.8893, 0.4173, 0.4241, 0.1573, 0.4241, 0.189, 0.3451, 0.189, 0.3451, 0.1573, 0.8197, 0.144, 0.7805, 0.07554, 0.7892, 0.07554, 0.8245, 0.1371, 0.8472, 0.5681, 0.879, 0.5681, 0.879, 0.6117, 0.8472, 0.6117, 0.1143, 0.8677, 0.08258, 0.8677, 0.08258, 0.7993, 0.1143, 0.7993, 0.9622, 0.4124, 0.9622, 0.4913, 0.9561, 0.4869, 0.9562, 0.4159, 0.9726, 0.8123, 0.9726, 0.8912, 0.9666, 0.8878, 0.9665, 0.8168, 0.1143, 0.7993, 0.08258, 0.7993, 0.08258, 0.7309, 0.1143, 0.7309, 0.6542, 0.2047, 0.5752, 0.2047, 0.579, 0.1968, 0.6501, 0.1968, 0.9929, 0.9055, 0.9929, 0.9843, 0.9868, 0.9799, 0.9868, 0.9089, 0.3451, 0.1416, 0.4241, 0.1416, 0.4202, 0.1495, 0.3491, 0.1494, 0.1981, 0.8054, 0.2374, 0.737, 0.2422, 0.7438, 0.2069, 0.8054, 0.5752, 0.2838, 0.5752, 0.2521, 0.6542, 0.2521, 0.6542, 0.2838, 0.4034, 0.7921, 0.4427, 0.7237, 0.4475, 0.7306, 0.4122, 0.7921, 0.4241, 0.1098, 0.3451, 0.1098, 0.3491, 0.1021, 0.4202, 0.1021, 0.5143, 0.9293, 0.4825, 0.9293, 0.4825, 0.8915, 0.5143, 0.8915, 0.4427, 0.8606, 0.4034, 0.7921, 0.4122, 0.7921, 0.4475, 0.8537, 0.5752, 0.2838, 0.6542, 0.2838, 0.6501, 0.2917, 0.579, 0.2916, 0.4636, 0.1098, 0.4636, 0.1416, 0.4241, 0.1416, 0.4241, 0.1098, 0.9255, 0.5329, 0.9255, 0.6117, 0.9195, 0.6083, 0.9195, 0.5373, 0.4241, 0.1098, 0.4241, 0.1416, 0.3451, 0.1416, 0.3451, 0.1098, 0.2374, 0.8738, 0.1981, 0.8054, 0.2069, 0.8054, 0.2422, 0.867, 0.5143, 0.8772, 0.4825, 0.8772, 0.4825, 0.8088, 0.5143, 0.8088, 0.932, 0.7192, 0.932, 0.7981, 0.9259, 0.7937, 0.926, 0.7227, 0.9868, 0.7049, 0.9868, 0.626, 0.9929, 0.6294, 0.9929, 0.7004, 0.5143, 0.8088, 0.4825, 0.8088, 0.4825, 0.7404, 0.5143, 0.7404, 0.6542, 0.2521, 0.5752, 0.2521, 0.579, 0.2443, 0.6501, 0.2442, 0.9661, 0.5329, 0.9661, 0.6117, 0.9601, 0.6073, 0.9601, 0.5363, 0.3451, 0.0942, 0.4241, 0.0942, 0.4202, 0.1021, 0.3491, 0.1021, 0.7267, 0.4809, 0.766, 0.4124, 0.7708, 0.4193, 0.7354, 0.4809, 0.5752, 0.3313, 0.5752, 0.2995, 0.6542, 0.2995, 0.6542, 0.3313, 0.2767, 0.4809, 0.3159, 0.4124, 0.3207, 0.4193, 0.2854, 0.4809, 0.4241, 0.06243, 0.3451, 0.06243, 0.3491, 0.05453, 0.4202, 0.05469, 0.2991, 0.905, 0.3309, 0.905, 0.3309, 0.9428, 0.2991, 0.9428, 0.3159, 0.5493, 0.2767, 0.4809, 0.2854, 0.4809, 0.3207, 0.5424, 0.5752, 0.3313, 0.6542, 0.3313, 0.6501, 0.3392, 0.579, 0.3392, 0.4636, 0.06243, 0.4636, 0.0942, 0.4241, 0.0942, 0.4241, 0.06243, 0.932, 0.8123, 0.932, 0.8912, 0.9259, 0.8878, 0.926, 0.8168, 0.4779, 0.3787, 0.5215, 0.3787, 0.5175, 0.3866, 0.4779, 0.3866, 0.4241, 0.06243, 0.4241, 0.0942, 0.3451, 0.0942, 0.3451, 0.06243, 0.766, 0.5493, 0.7267, 0.4809, 0.7354, 0.4809, 0.7708, 0.5424, 0.08258, 0.5798, 0.1143, 0.5798, 0.1143, 0.6482, 0.08258, 0.6482, 0.9636, 0.09998, 0.9636, 0.1789, 0.9575, 0.1745, 0.9575, 0.1035, 0.9864, 0.5329, 0.9864, 0.6117, 0.9804, 0.6083, 0.9804, 0.5373, 0.08258, 0.6482, 0.1143, 0.6482, 0.1143, 0.7166, 0.08258, 0.7166, 0.6542, 0.2995, 0.5752, 0.2995, 0.579, 0.2916, 0.6501, 0.2917, 0.7595, 0.9664, 0.7595, 0.8875, 0.7655, 0.8919, 0.7655, 0.9629, 0.3451, 0.04679, 0.4241, 0.04679, 0.4202, 0.05469, 0.3491, 0.05453, 0.2564, 0.8054, 0.2957, 0.737, 0.3005, 0.7438, 0.2651, 0.8054, 0.5752, 0.3787, 0.5752, 0.3469, 0.6542, 0.3469, 0.6542, 0.3787, 0.7222, 0.2266, 0.7614, 0.1582, 0.7662, 0.165, 0.7309, 0.2266, 0.4241, 0.01502, 0.3451, 0.01502, 0.3491, 0.007118, 0.4202, 0.007118, 0.1716, 0.9258, 0.1399, 0.9258, 0.1399, 0.888, 0.1716, 0.888, 0.7614, 0.295, 0.7222, 0.2266, 0.7309, 0.2266, 0.7662, 0.2882, 0.5752, 0.3787, 0.6542, 0.3787, 0.6501, 0.3866, 0.579, 0.3866, 0.4636, 0.01502, 0.4636, 0.04679, 0.4241, 0.04679, 0.4241, 0.01502, 0.8904, 0.09998, 0.8968, 0.1786, 0.8904, 0.1756, 0.8848, 0.1049, 0.3451, 0.6741, 0.3451, 0.6035, 0.4067, 0.5681, 0.4683, 0.6035, 0.4683, 0.6741, 0.4067, 0.7095, 0.4241, 0.01502, 0.4241, 0.04679, 0.3451, 0.04679, 0.3451, 0.01502, 0.2957, 0.8738, 0.2564, 0.8054, 0.2651, 0.8054, 0.3005, 0.867, 0.8751, 0.5493, 0.8433, 0.5493, 0.8433, 0.4809, 0.8751, 0.4809, 0.9726, 0.626, 0.9726, 0.7049, 0.9666, 0.7004, 0.9666, 0.6294, 0.9764, 0.4913, 0.9764, 0.4124, 0.9825, 0.4159, 0.9825, 0.4869, 0.8751, 0.4809, 0.8433, 0.4809, 0.8433, 0.4124, 0.8751, 0.4124, 0.6542, 0.3469, 0.5752, 0.3469, 0.579, 0.3392, 0.6501, 0.3392, 0.3954, 0.9537, 0.3954, 0.8748, 0.4015, 0.8792, 0.4015, 0.9502, 0.02276, 0.9159, 0.02276, 0.9595, 0.01502, 0.9554, 0.01502, 0.9157, 0.561, 0.3469, 0.561, 0.3787, 0.5215, 0.3787, 0.5215, 0.3469, 0.05879, 0.8409, 0.0651, 0.9195, 0.05879, 0.9166, 0.05312, 0.8458, 0.5215, 0.3469, 0.5215, 0.3787, 0.4779, 0.3787, 0.4779, 0.3469, 0.9433, 0.09998, 0.9433, 0.1789, 0.9372, 0.1744, 0.9372, 0.1035, 0.05881, 0.748, 0.06513, 0.8267, 0.05881, 0.8237, 0.05312, 0.7529, 0.8188, 0.9661, 0.8188, 0.9225, 0.8267, 0.9223, 0.8267, 0.962, 0.9726, 0.9055, 0.9726, 0.9843, 0.9665, 0.9799, 0.9665, 0.9089, 0.4779, 0.3313, 0.5215, 0.3313, 0.5175, 0.339, 0.4779, 0.339, 0.8411, 0.3093, 0.8729, 0.3093, 0.8729, 0.3529, 0.8411, 0.3529, 0.5215, 0.2995, 0.4779, 0.2995, 0.4779, 0.2917, 0.5175, 0.2917, 0.2176, 0.9258, 0.1859, 0.9258, 0.1859, 0.888, 0.2176, 0.888, 0.09823, 0.9341, 0.09823, 0.9777, 0.09049, 0.9736, 0.09049, 0.934, 0.561, 0.2995, 0.561, 0.3313, 0.5215, 0.3313, 0.5215, 0.2995, 0.8529, 0.8121, 0.8592, 0.8907, 0.8529, 0.8877, 0.8472, 0.817, 0.5215, 0.2995, 0.5215, 0.3313, 0.4779, 0.3313, 0.4779, 0.2995, 0.9523, 0.7192, 0.9523, 0.7981, 0.9462, 0.7937, 0.9462, 0.7227, 0.8529, 0.626, 0.8593, 0.7046, 0.8529, 0.7016, 0.8472, 0.6309, 0.007118, 0.9595, 0.007118, 0.9159, 0.01502, 0.9157, 0.01502, 0.9554, 0.9778, 0.1789, 0.9778, 0.09998, 0.9839, 0.1044, 0.9839, 0.1754, 0.4779, 0.2838, 0.5215, 0.2838, 0.5175, 0.2917, 0.4779, 0.2917, 0.6406, 0.8336, 0.6723, 0.8336, 0.6723, 0.8772, 0.6406, 0.8772, 0.5215, 0.2521, 0.4779, 0.2521, 0.4779, 0.2442, 0.5175, 0.2442, 0.9053, 0.9428, 0.8735, 0.9428, 0.8735, 0.905, 0.9053, 0.905, 0.8046, 0.9225, 0.8046, 0.9661, 0.7967, 0.962, 0.7969, 0.9223, 0.561, 0.2521, 0.561, 0.2838, 0.5215, 0.2838, 0.5215, 0.2521, 0.9167, 0.09998, 0.923, 0.1786, 0.9167, 0.1756, 0.911, 0.1049, 0.5215, 0.2521, 0.5215, 0.2838, 0.4779, 0.2838, 0.4779, 0.2521, 0.6006, 0.9081, 0.6006, 0.987, 0.5946, 0.9825, 0.5946, 0.9115, 0.8989, 0.5331, 0.9052, 0.6117, 0.8989, 0.6088, 0.8932, 0.538, 0.08258, 0.9777, 0.08258, 0.9341, 0.09049, 0.934, 0.09049, 0.9736, 0.9803, 0.3093, 0.9803, 0.3882, 0.9742, 0.3837, 0.9742, 0.3127, 0.4779, 0.2364, 0.5215, 0.2364, 0.5175, 0.2442, 0.4779, 0.2442, 0.5946, 0.7404, 0.6263, 0.7404, 0.6263, 0.784, 0.5946, 0.784, 0.5215, 0.2047, 0.4779, 0.2047, 0.4779, 0.1969, 0.5175, 0.1969, 0.4475, 0.9126, 0.4157, 0.9126, 0.4157, 0.8748, 0.4475, 0.8748, 0.4313, 0.927, 0.4313, 0.9706, 0.4236, 0.9665, 0.4236, 0.9268, 0.561, 0.2047, 0.561, 0.2364, 0.5215, 0.2364, 0.5215, 0.2047, 0.8792, 0.626, 0.8855, 0.7046, 0.8792, 0.7016, 0.8735, 0.6309, 0.5215, 0.2047, 0.5215, 0.2364, 0.4779, 0.2364, 0.4779, 0.2047, 0.9336, 0.3882, 0.9336, 0.3093, 0.9397, 0.3137, 0.9397, 0.3847, 0.3246, 0.7192, 0.3309, 0.7979, 0.3246, 0.7949, 0.3189, 0.7241, 0.7889, 0.9661, 0.7889, 0.9225, 0.7969, 0.9223, 0.7967, 0.962, 0.926, 0.7049, 0.926, 0.626, 0.932, 0.6304, 0.932, 0.7014, 0.4779, 0.189, 0.5215, 0.189, 0.5175, 0.1969, 0.4779, 0.1969, 0.007118, 0.748, 0.03888, 0.748, 0.03888, 0.7916, 0.007118, 0.7916, 0.5215, 0.1573, 0.4779, 0.1573, 0.4779, 0.1494, 0.5175, 0.1495, 0.1143, 0.9197, 0.08258, 0.9197, 0.08258, 0.8819, 0.1143, 0.8819, 0.9727, 0.007287, 0.9727, 0.05088, 0.9649, 0.04676, 0.9648, 0.007118, 0.561, 0.1573, 0.561, 0.189, 0.5215, 0.189, 0.5215, 0.1573, 0.9167, 0.1928, 0.923, 0.2715, 0.9167, 0.2685, 0.911, 0.1977, 0.5215, 0.1573, 0.5215, 0.189, 0.4779, 0.189, 0.4779, 0.1573, 0.9636, 0.1931, 0.9636, 0.272, 0.9575, 0.2676, 0.9575, 0.1966, 0.8792, 0.7192, 0.8855, 0.7979, 0.8792, 0.7949, 0.8735, 0.7241, 0.4157, 0.9706, 0.4157, 0.927, 0.4236, 0.9268, 0.4236, 0.9665, 0.9462, 0.9843, 0.9462, 0.9055, 0.9523, 0.9099, 0.9523, 0.9809, 0.4779, 0.1416, 0.5215, 0.1416, 0.5175, 0.1495, 0.4779, 0.1494, 0.7951, 0.3093, 0.8269, 0.3093, 0.8269, 0.3529, 0.7951, 0.3529, 0.5215, 0.1098, 0.4779, 0.1098, 0.4779, 0.1021, 0.5175, 0.1021, 0.8207, 0.9081, 0.7889, 0.9081, 0.7889, 0.8703, 0.8207, 0.8703, 0.0651, 0.9339, 0.0651, 0.9775, 0.0572, 0.9734, 0.05736, 0.9338, 0.561, 0.1098, 0.561, 0.1416, 0.5215, 0.1416, 0.5215, 0.1098, 0.8904, 0.1928, 0.8968, 0.2715, 0.8904, 0.2685, 0.8848, 0.1977, 0.5215, 0.1098, 0.5215, 0.1416, 0.4779, 0.1416, 0.4779, 0.1098, 0.9523, 0.8123, 0.9523, 0.8912, 0.9462, 0.8868, 0.9463, 0.8158, 0.9054, 0.7192, 0.9117, 0.7979, 0.9054, 0.7949, 0.8997, 0.7241, 0.957, 0.05088, 0.957, 0.007287, 0.9648, 0.007118, 0.9649, 0.04676, 0.4678, 0.7237, 0.4678, 0.8026, 0.4617, 0.7982, 0.4617, 0.7272, 0.4779, 0.0942, 0.5215, 0.0942, 0.5175, 0.1021, 0.4779, 0.1021, 0.5946, 0.7982, 0.6263, 0.7982, 0.6263, 0.8418, 0.5946, 0.8418, 0.5215, 0.06243, 0.4779, 0.06243, 0.4779, 0.05453, 0.5175, 0.05469, 0.2636, 0.9258, 0.2319, 0.9258, 0.2319, 0.888, 0.2636, 0.888, 0.3608, 0.927, 0.3608, 0.9706, 0.3529, 0.9665, 0.3529, 0.9268, 0.561, 0.06243, 0.561, 0.0942, 0.5215, 0.0942, 0.5215, 0.06243, 0.8904, 0.007118, 0.8968, 0.08575, 0.8904, 0.08277, 0.8848, 0.01201, 0.5215, 0.06243, 0.5215, 0.0942, 0.4779, 0.0942, 0.4779, 0.06243, 0.9458, 0.5329, 0.9458, 0.6117, 0.9398, 0.6073, 0.9398, 0.5363, 0.9054, 0.626, 0.9117, 0.7046, 0.9054, 0.7016, 0.8997, 0.6309, 0.04945, 0.9775, 0.04945, 0.9339, 0.05736, 0.9338, 0.0572, 0.9734, 0.4617, 0.8957, 0.4617, 0.8168, 0.4678, 0.8212, 0.4678, 0.8922, 0.4779, 0.04679, 0.5215, 0.04679, 0.5175, 0.05469, 0.4779, 0.05453, 0.007118, 0.8059, 0.03888, 0.8059, 0.03888, 0.8494, 0.007118, 0.8494, 0.65, 0.4008, 0.65, 0.524, 0.6106, 0.524, 0.5752, 0.4624, 0.6106, 0.4008, 0.5215, 0.01502, 0.4779, 0.01502, 0.4779, 0.007118, 0.5175, 0.007118, 0.6723, 0.9293, 0.6406, 0.9293, 0.6406, 0.8915, 0.6723, 0.8915, 0.6866, 0.9701, 0.6866, 0.9265, 0.6945, 0.9306, 0.6945, 0.9703, 0.561, 0.01502, 0.561, 0.04679, 0.5215, 0.04679, 0.5215, 0.01502, 0.8928, 0.3093, 0.8991, 0.3879, 0.8928, 0.3849, 0.8871, 0.3142, 0.5216, 0.524, 0.4862, 0.4624, 0.5216, 0.4008, 0.561, 0.4008, 0.561, 0.524, 0.5215, 0.01502, 0.5215, 0.04679, 0.4779, 0.04679, 0.4779, 0.01502, 0.8472, 0.9838, 0.8472, 0.905, 0.8533, 0.9094, 0.8533, 0.9804, 0.8792, 0.8121, 0.8855, 0.8907, 0.8792, 0.8877, 0.8735, 0.817, 0.3451, 0.9706, 0.3451, 0.927, 0.3529, 0.9268, 0.3529, 0.9665, 0.9194, 0.3093, 0.9194, 0.3882, 0.9133, 0.3837, 0.9133, 0.3128])
me_cube_001.materials.append(mat_material_001)
me_cube_001.materials.append(mat_material_004)
me_cube_001.materials.append(mat_material_003)
me_cube_001.materials.append(mat_material_005)
me_cube_001.use_remesh_fix_poles = True
me_cube_001.use_remesh_preserve_attributes = False
me_cube_001.update()
me_cube_003 = bpy.data.meshes.new('Cube.003')
me_cube_003.from_pydata([(0.0, -0.6, 0.9559), (0.3, 0.0, 0.3), (0.0, -0.6, -0.956), (0.3, 8.941e-08, -0.3), (0.0, -5.96e-08, 0.3), (0.0, 5.96e-08, -0.3), (0.0, -0.5, 1.001), (0.0, -0.5, -1.001), (0.0, -0.5, -0.6084), (0.0, -0.9, 1.001), (0.0, -0.9, 0.9559), (0.2989, -0.9, 1.001), (0.0, -0.5, 0.6083), (0.39, -0.9, 0.9559), (0.2989, -0.5, -1.001), (0.39, -0.5, -0.6084), (0.39, -0.5, 0.6083), (0.39, -0.6, -0.956), (0.39, -0.6, 0.9559), (0.3632, -0.5, -0.8919), (0.3632, -0.5, 0.8919), (0.0, -0.5, 0.8919), (0.0, -0.5, -0.8919), (0.2989, -0.5, 1.001), (0.0, -0.9, -0.956), (0.0, -0.9, -1.001), (0.2989, -0.9, -1.001), (0.39, -0.9, -0.956), (0.1908, -0.9465, -0.7556), (0.1908, -0.9465, -0.9157), (0.3908, -0.9465, -0.7556), (0.3908, -0.9465, -0.9157), (0.4908, -0.7733, -0.7556), (0.4908, -0.7733, -0.9157), (0.3908, -0.6001, -0.7556), (0.3908, -0.6001, -0.9157), (0.1908, -0.6001, -0.7556), (0.1908, -0.6001, -0.9157), (0.09084, -0.7733, -0.7556), (0.09084, -0.7733, -0.9157), (0.3808, -0.9292, -0.9555), (0.2008, -0.9292, -0.9555), (0.4708, -0.7733, -0.9555), (0.3808, -0.6175, -0.7158), (0.3808, -0.6175, -0.9555), (0.2008, -0.6175, -0.7158), (0.2008, -0.6175, -0.9555), (0.1108, -0.7733, -0.7158), (0.1108, -0.7733, -0.9555), (0.1908, -0.9465, -0.5167), (0.1908, -0.9465, -0.6768), (0.3908, -0.9465, -0.5167), (0.3908, -0.9465, -0.6768), (0.4908, -0.7733, -0.5167), (0.4908, -0.7733, -0.6768), (0.3908, -0.6001, -0.5167), (0.3908, -0.6001, -0.6768), (0.1908, -0.6001, -0.5167), (0.1908, -0.6001, -0.6768), (0.09084, -0.7733, -0.5167), (0.09084, -0.7733, -0.6768), (0.3808, -0.9292, -0.7166), (0.2008, -0.9292, -0.7166), (0.4708, -0.7733, -0.7166), (0.1108, -0.7733, -0.4769), (0.3808, -0.9292, -0.238), (0.1908, -0.9465, -0.2778), (0.1908, -0.9465, -0.4379), (0.3908, -0.9465, -0.2778), (0.3908, -0.9465, -0.4379), (0.4908, -0.7733, -0.2778), (0.4908, -0.7733, -0.4379), (0.3908, -0.6001, -0.2778), (0.3908, -0.6001, -0.4379), (0.1908, -0.6001, -0.2778), (0.1908, -0.6001, -0.4379), (0.09084, -0.7733, -0.2778), (0.09084, -0.7733, -0.4379), (0.3808, -0.9292, -0.4777), (0.2008, -0.9292, -0.4777), (0.4708, -0.7733, -0.238), (0.4708, -0.7733, -0.4777), (0.3808, -0.6175, -0.238), (0.3808, -0.6175, -0.4777), (0.2008, -0.6175, -0.238), (0.2008, -0.6175, -0.4777), (0.1108, -0.7733, -0.238), (0.1908, -0.9465, -0.0389), (0.1908, -0.9465, -0.199), (0.3908, -0.9465, -0.0389), (0.3908, -0.9465, -0.199), (0.4908, -0.7733, -0.0389), (0.4908, -0.7733, -0.199), (0.3908, -0.6001, -0.0389), (0.3908, -0.6001, -0.199), (0.1908, -0.6001, -0.0389), (0.1908, -0.6001, -0.199), (0.09084, -0.7733, -0.0389), (0.09084, -0.7733, -0.199), (0.2008, -0.9292, -0.2388), (0.2008, -0.9292, 0.2398), (0.1908, -0.9465, 0.2), (0.1908, -0.9465, 0.03993), (0.3908, -0.9465, 0.2), (0.3908, -0.9465, 0.03993), (0.4908, -0.7733, 0.2), (0.4908, -0.7733, 0.03993), (0.3908, -0.6001, 0.2), (0.3908, -0.6001, 0.03993), (0.1908, -0.6001, 0.2), (0.1908, -0.6001, 0.03993), (0.09084, -0.7733, 0.2), (0.09084, -0.7733, 0.03993), (0.3808, -0.9292, 0.0001164), (0.2008, -0.9292, 0.0001164), (0.4708, -0.7733, 0.2398), (0.4708, -0.7733, 0.0001163), (0.3808, -0.6175, 0.0001163), (0.2008, -0.6175, 0.2398), (0.2008, -0.6175, 0.0001163), (0.1108, -0.7733, 0.0001163), (0.3808, -0.9292, 0.4787), (0.1908, -0.9465, 0.4389), (0.1908, -0.9465, 0.2788), (0.3908, -0.9465, 0.4389), (0.3908, -0.9465, 0.2788), (0.4908, -0.7733, 0.4389), (0.4908, -0.7733, 0.2788), (0.3908, -0.6001, 0.4389), (0.3908, -0.6001, 0.2788), (0.1908, -0.6001, 0.4389), (0.1908, -0.6001, 0.2788), (0.09084, -0.7733, 0.4389), (0.09084, -0.7733, 0.2788), (0.3808, -0.9292, 0.239), (0.4708, -0.7733, 0.4787), (0.3808, -0.6175, 0.239), (0.1108, -0.7733, 0.4787), (0.1108, -0.7733, 0.239), (0.3808, -0.9292, 0.7176), (0.2008, -0.9292, 0.7176), (0.1908, -0.9465, 0.6778), (0.1908, -0.9465, 0.5177), (0.3908, -0.9465, 0.6778), (0.3908, -0.9465, 0.5177), (0.4908, -0.7733, 0.6778), (0.4908, -0.7733, 0.5177), (0.3908, -0.6001, 0.6778), (0.3908, -0.6001, 0.5177), (0.1908, -0.6001, 0.6778), (0.1908, -0.6001, 0.5177), (0.09084, -0.7733, 0.6778), (0.09084, -0.7733, 0.5177), (0.2008, -0.9292, 0.4779), (0.4708, -0.7733, 0.7176), (0.3808, -0.6175, 0.4779), (0.2008, -0.6175, 0.7176), (0.2008, -0.6175, 0.4779), (0.1108, -0.7733, 0.7176), (0.3808, -0.9292, 0.9565), (0.2008, -0.9292, 0.9565), (0.1908, -0.9465, 0.9167), (0.1908, -0.9465, 0.7566), (0.3908, -0.9465, 0.9167), (0.3908, -0.9465, 0.7566), (0.4908, -0.7733, 0.9167), (0.4908, -0.7733, 0.7566), (0.3908, -0.6001, 0.9167), (0.3908, -0.6001, 0.7566), (0.1908, -0.6001, 0.9167), (0.1908, -0.6001, 0.7566), (0.09084, -0.7733, 0.9167), (0.09084, -0.7733, 0.7566), (0.4708, -0.7733, 0.9565), (0.3808, -0.6175, 0.9565), (0.3808, -0.6175, 0.7168), (0.2008, -0.6175, 0.9565), (0.1108, -0.7733, 0.9565), (0.0, -1.148, -0.7556), (0.0, -1.148, -0.9157), (0.1104, -1.148, -0.7556), (0.1104, -1.148, -0.9157), (0.2104, -0.9749, -0.7556), (0.2104, -0.9749, -0.9157), (0.1104, -0.8017, -0.7556), (0.1104, -0.8017, -0.9157), (0.0, -0.8017, -0.7556), (0.0, -0.8017, -0.9157), (0.1004, -1.131, -0.9555), (0.0, -1.131, -0.9555), (0.1904, -0.9749, -0.9555), (0.1004, -0.819, -0.7158), (0.1004, -0.819, -0.9555), (0.0, -0.819, -0.7158), (0.0, -0.819, -0.9555), (0.0, -1.148, -0.5167), (0.0, -1.148, -0.6768), (0.1104, -1.148, -0.5167), (0.1104, -1.148, -0.6768), (0.2104, -0.9749, -0.5167), (0.2104, -0.9749, -0.6768), (0.1104, -0.8017, -0.5167), (0.1104, -0.8017, -0.6768), (0.0, -0.8017, -0.5167), (0.0, -0.8017, -0.6768), (0.1004, -1.131, -0.7166), (0.0, -1.131, -0.7166), (0.1904, -0.9749, -0.7166), (0.1004, -1.131, -0.238), (0.0, -1.148, -0.2778), (0.0, -1.148, -0.4379), (0.1104, -1.148, -0.2778), (0.1104, -1.148, -0.4379), (0.2104, -0.9749, -0.2778), (0.2104, -0.9749, -0.4379), (0.1104, -0.8017, -0.2778), (0.1104, -0.8017, -0.4379), (0.0, -0.8017, -0.2778), (0.0, -0.8017, -0.4379), (0.1004, -1.131, -0.4777), (0.0, -1.131, -0.4777), (0.1904, -0.9749, -0.238), (0.1904, -0.9749, -0.4777), (0.1004, -0.819, -0.238), (0.1004, -0.819, -0.4777), (0.0, -0.819, -0.238), (0.0, -0.819, -0.4777), (0.0, -1.148, -0.0389), (0.0, -1.148, -0.199), (0.1104, -1.148, -0.0389), (0.1104, -1.148, -0.199), (0.2104, -0.9749, -0.0389), (0.2104, -0.9749, -0.199), (0.1104, -0.8017, -0.0389), (0.1104, -0.8017, -0.199), (0.0, -0.8017, -0.0389), (0.0, -0.8017, -0.199), (0.0, -1.131, -0.2388), (0.0, -1.131, 0.2398), (0.0, -1.148, 0.2), (0.0, -1.148, 0.03993), (0.1104, -1.148, 0.2), (0.1104, -1.148, 0.03993), (0.2104, -0.9749, 0.2), (0.2104, -0.9749, 0.03993), (0.1104, -0.8017, 0.2), (0.1104, -0.8017, 0.03993), (0.0, -0.8017, 0.2), (0.0, -0.8017, 0.03993), (0.1004, -1.131, 0.0001163), (0.0, -1.131, 0.0001163), (0.1904, -0.9749, 0.2398), (0.1904, -0.9749, 0.0001163), (0.1004, -0.819, 0.0001162), (0.0, -0.819, 0.2398), (0.0, -0.819, 0.0001162), (0.1004, -1.131, 0.4787), (0.0, -1.148, 0.4389), (0.0, -1.148, 0.2788), (0.1104, -1.148, 0.4389), (0.1104, -1.148, 0.2788), (0.2104, -0.9749, 0.4389), (0.2104, -0.9749, 0.2788), (0.1104, -0.8017, 0.4389), (0.1104, -0.8017, 0.2788), (0.0, -0.8017, 0.4389), (0.0, -0.8017, 0.2788), (0.1004, -1.131, 0.239), (0.1904, -0.9749, 0.4787), (0.1004, -0.819, 0.239), (0.1004, -1.131, 0.7176), (0.0, -1.131, 0.7176), (0.0, -1.148, 0.6778), (0.0, -1.148, 0.5177), (0.1104, -1.148, 0.6778), (0.1104, -1.148, 0.5177), (0.2104, -0.9749, 0.6778), (0.2104, -0.9749, 0.5177), (0.1104, -0.8017, 0.6778), (0.1104, -0.8017, 0.5177), (0.0, -0.8017, 0.6778), (0.0, -0.8017, 0.5177), (0.0, -1.131, 0.4779), (0.1904, -0.9749, 0.7176), (0.1004, -0.819, 0.4779), (0.0, -0.819, 0.7176), (0.0, -0.819, 0.4779), (0.1004, -1.131, 0.9565), (0.0, -1.131, 0.9565), (0.0, -1.148, 0.9167), (0.0, -1.148, 0.7566), (0.1104, -1.148, 0.9167), (0.1104, -1.148, 0.7566), (0.2104, -0.9749, 0.9167), (0.2104, -0.9749, 0.7566), (0.1104, -0.8017, 0.9167), (0.1104, -0.8017, 0.7566), (0.0, -0.8017, 0.9167), (0.0, -0.8017, 0.7566), (0.1904, -0.9749, 0.9565), (0.1004, -0.819, 0.9565), (0.1004, -0.819, 0.7168), (0.0, -0.819, 0.9565)], [], [(4, 12, 16, 1), (1, 3, 5, 4), (23, 11, 13, 18), (12, 21, 20, 16), (13, 11, 9, 10), (1, 16, 15, 3), (3, 15, 8, 5), (18, 0, 2, 17), (16, 18, 17, 15), (17, 27, 26, 14), (21, 6, 23, 20), (19, 14, 7, 22), (17, 14, 19, 15), (18, 13, 10, 0), (15, 19, 22, 8), (16, 20, 23, 18), (24, 25, 26, 27), (14, 26, 25, 7), (2, 24, 27, 17), (6, 9, 11, 23), (37, 35, 44, 46), (39, 37, 46, 48), (28, 29, 31, 30), (38, 28, 62, 47), (34, 36, 45, 43), (30, 31, 33, 32), (36, 38, 47, 45), (28, 30, 61, 62), (32, 33, 35, 34), (35, 33, 42, 44), (34, 35, 37, 36), (29, 39, 48, 41), (40, 41, 48, 46, 44, 42), (36, 37, 39, 38), (32, 34, 43, 63), (30, 32, 63, 61), (38, 39, 29, 28), (31, 29, 41, 40), (33, 31, 40, 42), (58, 56, 43, 45), (60, 58, 45, 47), (49, 50, 52, 51), (59, 49, 79, 64), (55, 57, 85, 83), (51, 52, 54, 53), (57, 59, 64, 85), (49, 51, 78, 79), (53, 54, 56, 55), (56, 54, 63, 43), (180, 181, 183, 182), (55, 56, 58, 57), (50, 60, 47, 62), (57, 58, 60, 59), (53, 55, 83, 81), (51, 53, 81, 78), (59, 60, 50, 49), (52, 50, 62, 61), (54, 52, 61, 63), (75, 73, 83, 85), (77, 75, 85, 64), (66, 67, 69, 68), (76, 66, 99, 86), (72, 74, 84, 82), (68, 69, 71, 70), (74, 76, 86, 84), (66, 68, 65, 99), (70, 71, 73, 72), (73, 71, 81, 83), (184, 186, 193, 191), (72, 73, 75, 74), (67, 77, 64, 79), (74, 75, 77, 76), (70, 72, 82, 80), (68, 70, 80, 65), (76, 77, 67, 66), (69, 67, 79, 78), (71, 69, 78, 81), (96, 94, 82, 84), (98, 96, 84, 86), (87, 88, 90, 89), (97, 87, 114, 120), (93, 95, 119, 117), (89, 90, 92, 91), (95, 97, 120, 119), (87, 89, 113, 114), (91, 92, 94, 93), (94, 92, 80, 82), (93, 94, 96, 95), (88, 98, 86, 99), (95, 96, 98, 97), (91, 93, 117, 116), (89, 91, 116, 113), (97, 98, 88, 87), (90, 88, 99, 65), (92, 90, 65, 80), (110, 108, 117, 119), (112, 110, 119, 120), (101, 102, 104, 103), (111, 101, 100, 138), (107, 109, 118, 136), (103, 104, 106, 105), (109, 111, 138, 118), (101, 103, 134, 100), (105, 106, 108, 107), (108, 106, 116, 117), (107, 108, 110, 109), (102, 112, 120, 114), (178, 179, 181, 180), (109, 110, 112, 111), (105, 107, 136, 115), (103, 105, 115, 134), (111, 112, 102, 101), (104, 102, 114, 113), (106, 104, 113, 116), (131, 129, 136, 118), (133, 131, 118, 138), (122, 123, 125, 124), (132, 122, 153, 137), (128, 130, 157, 155), (124, 125, 127, 126), (130, 132, 137, 157), (122, 124, 121, 153), (126, 127, 129, 128), (129, 127, 115, 136), (128, 129, 131, 130), (123, 133, 138, 100), (130, 131, 133, 132), (126, 128, 155, 135), (124, 126, 135, 121), (132, 133, 123, 122), (125, 123, 100, 134), (127, 125, 134, 115), (150, 148, 155, 157), (152, 150, 157, 137), (141, 142, 144, 143), (151, 141, 140, 158), (147, 149, 156, 175), (143, 144, 146, 145), (149, 151, 158, 156), (141, 143, 139, 140), (145, 146, 148, 147), (148, 146, 135, 155), (187, 185, 192, 194), (147, 148, 150, 149), (142, 152, 137, 153), (149, 150, 152, 151), (145, 147, 175, 154), (143, 145, 154, 139), (151, 152, 142, 141), (144, 142, 153, 121), (146, 144, 121, 135), (170, 168, 175, 156), (172, 170, 156, 158), (161, 162, 164, 163), (171, 161, 160, 177), (167, 169, 176, 174), (163, 164, 166, 165), (169, 171, 177, 176), (161, 163, 159, 160), (165, 166, 168, 167), (168, 166, 154, 175), (160, 159, 173, 174, 176, 177), (167, 168, 170, 169), (162, 172, 158, 140), (169, 170, 172, 171), (165, 167, 174, 173), (163, 165, 173, 159), (171, 172, 162, 161), (164, 162, 140, 139), (166, 164, 139, 154), (178, 180, 205, 206), (182, 183, 185, 184), (185, 183, 190, 192), (184, 185, 187, 186), (182, 184, 191, 207), (180, 182, 207, 205), (181, 179, 189, 188), (183, 181, 188, 190), (204, 202, 191, 193), (195, 196, 198, 197), (201, 203, 226, 224), (197, 198, 200, 199), (195, 197, 219, 220), (199, 200, 202, 201), (202, 200, 207, 191), (201, 202, 204, 203), (199, 201, 224, 222), (197, 199, 222, 219), (198, 196, 206, 205), (200, 198, 205, 207), (218, 216, 224, 226), (209, 210, 212, 211), (215, 217, 225, 223), (211, 212, 214, 213), (209, 211, 208, 237), (213, 214, 216, 215), (216, 214, 222, 224), (215, 216, 218, 217), (213, 215, 223, 221), (211, 213, 221, 208), (212, 210, 220, 219), (214, 212, 219, 222), (236, 234, 223, 225), (227, 228, 230, 229), (233, 235, 255, 253), (229, 230, 232, 231), (227, 229, 249, 250), (231, 232, 234, 233), (234, 232, 221, 223), (233, 234, 236, 235), (231, 233, 253, 252), (229, 231, 252, 249), (230, 228, 237, 208), (232, 230, 208, 221), (248, 246, 253, 255), (239, 240, 242, 241), (245, 247, 254, 269), (241, 242, 244, 243), (239, 241, 267, 238), (243, 244, 246, 245), (246, 244, 252, 253), (245, 246, 248, 247), (243, 245, 269, 251), (241, 243, 251, 267), (242, 240, 250, 249), (244, 242, 249, 252), (266, 264, 269, 254), (257, 258, 260, 259), (263, 265, 286, 284), (259, 260, 262, 261), (257, 259, 256, 282), (261, 262, 264, 263), (264, 262, 251, 269), (263, 264, 266, 265), (261, 263, 284, 268), (259, 261, 268, 256), (260, 258, 238, 267), (262, 260, 267, 251), (281, 279, 284, 286), (272, 273, 275, 274), (278, 280, 285, 301), (274, 275, 277, 276), (272, 274, 270, 271), (276, 277, 279, 278), (279, 277, 268, 284), (278, 279, 281, 280), (276, 278, 301, 283), (274, 276, 283, 270), (275, 273, 282, 256), (277, 275, 256, 268), (298, 296, 301, 285), (289, 290, 292, 291), (302, 288, 287, 299, 300), (295, 297, 302, 300), (291, 292, 294, 293), (289, 291, 287, 288), (293, 294, 296, 295), (296, 294, 283, 301), (192, 190, 188, 189, 194), (295, 296, 298, 297), (293, 295, 300, 299), (291, 293, 299, 287), (292, 290, 271, 270), (294, 292, 270, 283)])
me_cube_003.polygons.foreach_set('material_index', [0, 1, 0, 0, 0, 0, 0, 1, 3, 0, 0, 0, 0, 1, 0, 0, 0, 1, 0, 1, 1, 1, 1, 1, 1, 3, 1, 1, 1, 1, 1, 1, 1, 1, 1, 1, 1, 1, 1, 1, 1, 1, 1, 1, 3, 1, 1, 1, 1, 3, 1, 1, 1, 1, 1, 1, 1, 1, 1, 1, 1, 1, 1, 3, 1, 1, 1, 1, 1, 1, 1, 1, 1, 1, 1, 1, 1, 1, 1, 1, 1, 1, 3, 1, 1, 1, 1, 1, 1, 1, 1, 1, 1, 1, 1, 1, 1, 1, 1, 1, 3, 1, 1, 1, 1, 1, 1, 3, 1, 1, 1, 1, 1, 1, 1, 1, 1, 1, 1, 3, 1, 1, 1, 1, 1, 1, 1, 1, 1, 1, 1, 1, 1, 1, 1, 1, 1, 3, 1, 1, 1, 1, 1, 1, 1, 1, 1, 1, 1, 1, 1, 1, 1, 1, 1, 1, 3, 1, 1, 1, 1, 1, 1, 1, 1, 1, 1, 1, 1, 1, 1, 1, 1, 1, 1, 1, 1, 1, 1, 3, 1, 3, 1, 1, 1, 1, 1, 1, 1, 1, 1, 3, 1, 3, 1, 1, 1, 1, 1, 1, 1, 1, 1, 3, 1, 3, 1, 1, 1, 1, 1, 1, 1, 1, 1, 3, 1, 3, 1, 1, 1, 1, 1, 1, 1, 1, 1, 3, 1, 3, 1, 1, 1, 1, 1, 1, 1, 1, 1, 3, 1, 3, 1, 1, 1, 1, 1, 1, 1, 1, 1, 3, 1, 1, 3, 1, 1, 1, 1, 1, 1, 1, 1, 1])
_uv = me_cube_003.uv_layers.new(name='UVMap')
_uv.uv.foreach_set('vector', [0.007118, 0.2619, 0.008585, 0.3982, 0.1626, 0.3982, 0.06635, 0.2619, 0.06635, 0.2619, 0.06635, 0.1434, 0.007118, 0.1434, 0.007118, 0.2619, 0.5838, 0.6867, 0.5838, 0.6077, 0.4825, 0.5681, 0.4825, 0.6867, 0.007118, 0.7338, 0.04036, 0.7333, 0.04036, 0.6271, 0.007118, 0.5798, 0.2011, 0.5687, 0.1399, 0.6637, 0.1399, 0.7227, 0.2011, 0.7227, 0.06635, 0.2619, 0.1626, 0.3982, 0.1626, 0.007118, 0.06635, 0.1434, 0.06635, 0.1434, 0.1626, 0.007118, 0.008585, 0.007118, 0.007118, 0.1434, 0.3309, 0.007118, 0.1768, 0.007118, 0.1768, 0.3982, 0.3309, 0.3982, 0.6684, 0.3982, 0.7079, 0.3982, 0.7079, 0.007118, 0.6684, 0.007118, 0.6992, 0.6867, 0.6992, 0.5681, 0.598, 0.6077, 0.598, 0.6867, 0.04036, 0.7333, 0.06835, 0.7328, 0.06835, 0.6738, 0.04036, 0.6271, 0.7415, 0.6154, 0.7135, 0.6622, 0.7135, 0.7212, 0.7415, 0.7217, 0.6992, 0.6867, 0.598, 0.6867, 0.6481, 0.7064, 0.6992, 0.7262, 0.007118, 0.5655, 0.1256, 0.5655, 0.1256, 0.4124, 0.007118, 0.4124, 0.7747, 0.5681, 0.7415, 0.6154, 0.7415, 0.7217, 0.7747, 0.7222, 0.4825, 0.7262, 0.5337, 0.7064, 0.5838, 0.6867, 0.4825, 0.6867, 0.2153, 0.7227, 0.2766, 0.7227, 0.2766, 0.6637, 0.2153, 0.5687, 0.6406, 0.7404, 0.6406, 0.8194, 0.6992, 0.8194, 0.6992, 0.7404, 0.4636, 0.4008, 0.3451, 0.4008, 0.3451, 0.5539, 0.4636, 0.5539, 0.7809, 0.3883, 0.7809, 0.3093, 0.7222, 0.3093, 0.7222, 0.3883, 0.3451, 0.3787, 0.4241, 0.3787, 0.4202, 0.3866, 0.3491, 0.3866, 0.6684, 0.4809, 0.7077, 0.4124, 0.7125, 0.4193, 0.6772, 0.4809, 0.5752, 0.04679, 0.5752, 0.01502, 0.6542, 0.01502, 0.6542, 0.04679, 0.785, 0.4809, 0.8243, 0.4124, 0.8291, 0.4193, 0.7938, 0.4809, 0.4241, 0.3469, 0.3451, 0.3469, 0.3491, 0.339, 0.4202, 0.339, 0.6263, 0.8938, 0.5946, 0.8938, 0.5946, 0.856, 0.6263, 0.856, 0.8243, 0.5493, 0.785, 0.4809, 0.7938, 0.4809, 0.8291, 0.5424, 0.5752, 0.04679, 0.6542, 0.04679, 0.6501, 0.05453, 0.579, 0.05453, 0.4636, 0.3469, 0.4636, 0.3787, 0.4241, 0.3787, 0.4241, 0.3469, 0.9054, 0.8121, 0.9117, 0.8907, 0.9054, 0.8877, 0.8997, 0.817, 0.4241, 0.3469, 0.4241, 0.3787, 0.3451, 0.3787, 0.3451, 0.3469, 0.7077, 0.5493, 0.6684, 0.4809, 0.6772, 0.4809, 0.7125, 0.5424, 0.2012, 0.4124, 0.2624, 0.4476, 0.2624, 0.5186, 0.2012, 0.5544, 0.1399, 0.5193, 0.1399, 0.4483, 0.2991, 0.5681, 0.3309, 0.5681, 0.3309, 0.6366, 0.2991, 0.6366, 0.9419, 0.4124, 0.9419, 0.4913, 0.9359, 0.4869, 0.9358, 0.4159, 0.9539, 0.3882, 0.9539, 0.3093, 0.96, 0.3128, 0.96, 0.3837, 0.2991, 0.6366, 0.3309, 0.6366, 0.3309, 0.705, 0.2991, 0.705, 0.6542, 0.01502, 0.5752, 0.01502, 0.579, 0.007118, 0.6501, 0.007118, 0.6209, 0.9081, 0.6209, 0.987, 0.6149, 0.9825, 0.6149, 0.9115, 0.3451, 0.3313, 0.4241, 0.3313, 0.4202, 0.339, 0.3491, 0.339, 0.3451, 0.7921, 0.3844, 0.7237, 0.3892, 0.7306, 0.3538, 0.7921, 0.5752, 0.0942, 0.5752, 0.06243, 0.6542, 0.06243, 0.6542, 0.0942, 0.1399, 0.8054, 0.1791, 0.737, 0.1839, 0.7438, 0.1486, 0.8054, 0.4241, 0.2995, 0.3451, 0.2995, 0.3491, 0.2917, 0.4202, 0.2917, 0.9428, 0.04491, 0.911, 0.04491, 0.911, 0.007118, 0.9428, 0.007118, 0.1791, 0.8738, 0.1399, 0.8054, 0.1486, 0.8054, 0.1839, 0.867, 0.5752, 0.0942, 0.6542, 0.0942, 0.6501, 0.1019, 0.579, 0.1019, 0.4636, 0.2995, 0.4636, 0.3313, 0.4241, 0.3313, 0.4241, 0.2995, 0.3246, 0.8121, 0.3309, 0.8907, 0.3246, 0.8877, 0.3189, 0.817, 0.7135, 0.8875, 0.7452, 0.8875, 0.7452, 0.9253, 0.7135, 0.9253, 0.4241, 0.2995, 0.4241, 0.3313, 0.3451, 0.3313, 0.3451, 0.2995, 0.3844, 0.8606, 0.3451, 0.7921, 0.3538, 0.7921, 0.3892, 0.8537, 0.5603, 0.8772, 0.5285, 0.8772, 0.5285, 0.8088, 0.5603, 0.8088, 0.9433, 0.1931, 0.9433, 0.272, 0.9372, 0.2676, 0.9372, 0.1966, 0.2779, 0.9669, 0.2779, 0.888, 0.2839, 0.8915, 0.2839, 0.9625, 0.5603, 0.8088, 0.5285, 0.8088, 0.5285, 0.7404, 0.5603, 0.7404, 0.6542, 0.06243, 0.5752, 0.06243, 0.579, 0.05453, 0.6501, 0.05453, 0.4678, 0.91, 0.4678, 0.9888, 0.4617, 0.9844, 0.4617, 0.9134, 0.3451, 0.2838, 0.4241, 0.2838, 0.4202, 0.2917, 0.3491, 0.2917, 0.7805, 0.2266, 0.8197, 0.1582, 0.8245, 0.165, 0.7892, 0.2266, 0.5752, 0.1416, 0.5752, 0.1098, 0.6542, 0.1098, 0.6542, 0.1416, 0.7889, 0.6366, 0.8282, 0.5681, 0.833, 0.575, 0.7977, 0.6366, 0.4241, 0.2521, 0.3451, 0.2521, 0.3491, 0.2442, 0.4202, 0.2442, 0.03888, 0.9015, 0.007118, 0.9015, 0.007118, 0.8637, 0.03888, 0.8637, 0.8282, 0.705, 0.7889, 0.6366, 0.7977, 0.6366, 0.833, 0.6981, 0.5752, 0.1416, 0.6542, 0.1416, 0.6501, 0.1495, 0.579, 0.1494, 0.4636, 0.2521, 0.4636, 0.2838, 0.4241, 0.2838, 0.4241, 0.2521, 0.6923, 0.8336, 0.6986, 0.9123, 0.6923, 0.9093, 0.6866, 0.8385, 0.5215, 0.3469, 0.4779, 0.3469, 0.4779, 0.339, 0.5175, 0.339, 0.4241, 0.2521, 0.4241, 0.2838, 0.3451, 0.2838, 0.3451, 0.2521, 0.8197, 0.295, 0.7805, 0.2266, 0.7892, 0.2266, 0.8245, 0.2882, 0.8705, 0.144, 0.8388, 0.144, 0.8388, 0.07554, 0.8705, 0.07554, 0.9259, 0.9843, 0.9259, 0.9055, 0.932, 0.9099, 0.932, 0.9809, 0.9868, 0.8912, 0.9868, 0.8123, 0.9929, 0.8158, 0.9929, 0.8868, 0.8705, 0.07554, 0.8388, 0.07554, 0.8388, 0.007118, 0.8705, 0.007118, 0.6542, 0.1098, 0.5752, 0.1098, 0.579, 0.1019, 0.6501, 0.1019, 0.9868, 0.7981, 0.9868, 0.7192, 0.9929, 0.7236, 0.9929, 0.7946, 0.3451, 0.2364, 0.4241, 0.2364, 0.4202, 0.2442, 0.3491, 0.2442, 0.7889, 0.7876, 0.8282, 0.7192, 0.833, 0.7261, 0.7977, 0.7876, 0.5752, 0.189, 0.5752, 0.1573, 0.6542, 0.1573, 0.6542, 0.189, 0.7135, 0.8048, 0.7527, 0.7364, 0.7575, 0.7432, 0.7222, 0.8048, 0.4241, 0.2047, 0.3451, 0.2047, 0.3491, 0.1969, 0.4202, 0.1969, 0.5285, 0.8915, 0.5603, 0.8915, 0.5603, 0.9293, 0.5285, 0.9293, 0.7527, 0.8732, 0.7135, 0.8048, 0.7222, 0.8048, 0.7575, 0.8664, 0.5752, 0.189, 0.6542, 0.189, 0.6501, 0.1968, 0.579, 0.1968, 0.4636, 0.2047, 0.4636, 0.2364, 0.4241, 0.2364, 0.4241, 0.2047, 0.8529, 0.7192, 0.8593, 0.7979, 0.8529, 0.7949, 0.8472, 0.7241, 0.4241, 0.2047, 0.4241, 0.2364, 0.3451, 0.2364, 0.3451, 0.2047, 0.8282, 0.8561, 0.7889, 0.7876, 0.7977, 0.7876, 0.833, 0.8492, 0.8705, 0.295, 0.8388, 0.295, 0.8388, 0.2266, 0.8705, 0.2266, 0.9155, 0.4913, 0.9155, 0.4124, 0.9216, 0.4168, 0.9216, 0.4878, 0.9665, 0.7981, 0.9665, 0.7192, 0.9726, 0.7227, 0.9726, 0.7937, 0.8705, 0.2266, 0.8388, 0.2266, 0.8388, 0.1582, 0.8705, 0.1582, 0.6542, 0.1573, 0.5752, 0.1573, 0.579, 0.1494, 0.6501, 0.1495, 0.9463, 0.7049, 0.9463, 0.626, 0.9523, 0.6304, 0.9523, 0.7014, 0.3451, 0.189, 0.4241, 0.189, 0.4202, 0.1969, 0.3491, 0.1969, 0.7805, 0.07554, 0.8197, 0.007118, 0.8245, 0.01396, 0.7892, 0.07554, 0.5752, 0.2364, 0.5752, 0.2047, 0.6542, 0.2047, 0.6542, 0.2364, 0.7222, 0.07554, 0.7614, 0.007118, 0.7662, 0.01396, 0.7309, 0.07554, 0.4241, 0.1573, 0.3451, 0.1573, 0.3491, 0.1494, 0.4202, 0.1495, 0.3769, 0.9126, 0.3451, 0.9126, 0.3451, 0.8748, 0.3769, 0.8748, 0.7614, 0.144, 0.7222, 0.07554, 0.7309, 0.07554, 0.7662, 0.1371, 0.5752, 0.2364, 0.6542, 0.2364, 0.6501, 0.2442, 0.579, 0.2443, 0.4636, 0.1573, 0.4636, 0.189, 0.4241, 0.189, 0.4241, 0.1573, 0.895, 0.4124, 0.9013, 0.4911, 0.895, 0.4881, 0.8893, 0.4173, 0.4241, 0.1573, 0.4241, 0.189, 0.3451, 0.189, 0.3451, 0.1573, 0.8197, 0.144, 0.7805, 0.07554, 0.7892, 0.07554, 0.8245, 0.1371, 0.8472, 0.5681, 0.879, 0.5681, 0.879, 0.6117, 0.8472, 0.6117, 0.1143, 0.8677, 0.08258, 0.8677, 0.08258, 0.7993, 0.1143, 0.7993, 0.9622, 0.4124, 0.9622, 0.4913, 0.9561, 0.4869, 0.9562, 0.4159, 0.9726, 0.8123, 0.9726, 0.8912, 0.9666, 0.8878, 0.9665, 0.8168, 0.1143, 0.7993, 0.08258, 0.7993, 0.08258, 0.7309, 0.1143, 0.7309, 0.6542, 0.2047, 0.5752, 0.2047, 0.579, 0.1968, 0.6501, 0.1968, 0.9929, 0.9055, 0.9929, 0.9843, 0.9868, 0.9799, 0.9868, 0.9089, 0.3451, 0.1416, 0.4241, 0.1416, 0.4202, 0.1495, 0.3491, 0.1494, 0.1981, 0.8054, 0.2374, 0.737, 0.2422, 0.7438, 0.2069, 0.8054, 0.5752, 0.2838, 0.5752, 0.2521, 0.6542, 0.2521, 0.6542, 0.2838, 0.4034, 0.7921, 0.4427, 0.7237, 0.4475, 0.7306, 0.4122, 0.7921, 0.4241, 0.1098, 0.3451, 0.1098, 0.3491, 0.1021, 0.4202, 0.1021, 0.5143, 0.9293, 0.4825, 0.9293, 0.4825, 0.8915, 0.5143, 0.8915, 0.4427, 0.8606, 0.4034, 0.7921, 0.4122, 0.7921, 0.4475, 0.8537, 0.5752, 0.2838, 0.6542, 0.2838, 0.6501, 0.2917, 0.579, 0.2916, 0.4636, 0.1098, 0.4636, 0.1416, 0.4241, 0.1416, 0.4241, 0.1098, 0.9255, 0.5329, 0.9255, 0.6117, 0.9195, 0.6083, 0.9195, 0.5373, 0.4241, 0.1098, 0.4241, 0.1416, 0.3451, 0.1416, 0.3451, 0.1098, 0.2374, 0.8738, 0.1981, 0.8054, 0.2069, 0.8054, 0.2422, 0.867, 0.5143, 0.8772, 0.4825, 0.8772, 0.4825, 0.8088, 0.5143, 0.8088, 0.932, 0.7192, 0.932, 0.7981, 0.9259, 0.7937, 0.926, 0.7227, 0.9868, 0.7049, 0.9868, 0.626, 0.9929, 0.6294, 0.9929, 0.7004, 0.5143, 0.8088, 0.4825, 0.8088, 0.4825, 0.7404, 0.5143, 0.7404, 0.6542, 0.2521, 0.5752, 0.2521, 0.579, 0.2443, 0.6501, 0.2442, 0.9661, 0.5329, 0.9661, 0.6117, 0.9601, 0.6073, 0.9601, 0.5363, 0.3451, 0.0942, 0.4241, 0.0942, 0.4202, 0.1021, 0.3491, 0.1021, 0.7267, 0.4809, 0.766, 0.4124, 0.7708, 0.4193, 0.7354, 0.4809, 0.5752, 0.3313, 0.5752, 0.2995, 0.6542, 0.2995, 0.6542, 0.3313, 0.2767, 0.4809, 0.3159, 0.4124, 0.3207, 0.4193, 0.2854, 0.4809, 0.4241, 0.06243, 0.3451, 0.06243, 0.3491, 0.05453, 0.4202, 0.05469, 0.2991, 0.905, 0.3309, 0.905, 0.3309, 0.9428, 0.2991, 0.9428, 0.3159, 0.5493, 0.2767, 0.4809, 0.2854, 0.4809, 0.3207, 0.5424, 0.5752, 0.3313, 0.6542, 0.3313, 0.6501, 0.3392, 0.579, 0.3392, 0.4636, 0.06243, 0.4636, 0.0942, 0.4241, 0.0942, 0.4241, 0.06243, 0.932, 0.8123, 0.932, 0.8912, 0.9259, 0.8878, 0.926, 0.8168, 0.4779, 0.3787, 0.5215, 0.3787, 0.5175, 0.3866, 0.4779, 0.3866, 0.4241, 0.06243, 0.4241, 0.0942, 0.3451, 0.0942, 0.3451, 0.06243, 0.766, 0.5493, 0.7267, 0.4809, 0.7354, 0.4809, 0.7708, 0.5424, 0.08258, 0.5798, 0.1143, 0.5798, 0.1143, 0.6482, 0.08258, 0.6482, 0.9636, 0.09998, 0.9636, 0.1789, 0.9575, 0.1745, 0.9575, 0.1035, 0.9864, 0.5329, 0.9864, 0.6117, 0.9804, 0.6083, 0.9804, 0.5373, 0.08258, 0.6482, 0.1143, 0.6482, 0.1143, 0.7166, 0.08258, 0.7166, 0.6542, 0.2995, 0.5752, 0.2995, 0.579, 0.2916, 0.6501, 0.2917, 0.7595, 0.9664, 0.7595, 0.8875, 0.7655, 0.8919, 0.7655, 0.9629, 0.3451, 0.04679, 0.4241, 0.04679, 0.4202, 0.05469, 0.3491, 0.05453, 0.2564, 0.8054, 0.2957, 0.737, 0.3005, 0.7438, 0.2651, 0.8054, 0.5752, 0.3787, 0.5752, 0.3469, 0.6542, 0.3469, 0.6542, 0.3787, 0.7222, 0.2266, 0.7614, 0.1582, 0.7662, 0.165, 0.7309, 0.2266, 0.4241, 0.01502, 0.3451, 0.01502, 0.3491, 0.007118, 0.4202, 0.007118, 0.1716, 0.9258, 0.1399, 0.9258, 0.1399, 0.888, 0.1716, 0.888, 0.7614, 0.295, 0.7222, 0.2266, 0.7309, 0.2266, 0.7662, 0.2882, 0.5752, 0.3787, 0.6542, 0.3787, 0.6501, 0.3866, 0.579, 0.3866, 0.4636, 0.01502, 0.4636, 0.04679, 0.4241, 0.04679, 0.4241, 0.01502, 0.8904, 0.09998, 0.8968, 0.1786, 0.8904, 0.1756, 0.8848, 0.1049, 0.3451, 0.6741, 0.3451, 0.6035, 0.4067, 0.5681, 0.4683, 0.6035, 0.4683, 0.6741, 0.4067, 0.7095, 0.4241, 0.01502, 0.4241, 0.04679, 0.3451, 0.04679, 0.3451, 0.01502, 0.2957, 0.8738, 0.2564, 0.8054, 0.2651, 0.8054, 0.3005, 0.867, 0.8751, 0.5493, 0.8433, 0.5493, 0.8433, 0.4809, 0.8751, 0.4809, 0.9726, 0.626, 0.9726, 0.7049, 0.9666, 0.7004, 0.9666, 0.6294, 0.9764, 0.4913, 0.9764, 0.4124, 0.9825, 0.4159, 0.9825, 0.4869, 0.8751, 0.4809, 0.8433, 0.4809, 0.8433, 0.4124, 0.8751, 0.4124, 0.6542, 0.3469, 0.5752, 0.3469, 0.579, 0.3392, 0.6501, 0.3392, 0.3954, 0.9537, 0.3954, 0.8748, 0.4015, 0.8792, 0.4015, 0.9502, 0.02276, 0.9159, 0.02276, 0.9595, 0.01502, 0.9554, 0.01502, 0.9157, 0.561, 0.3469, 0.561, 0.3787, 0.5215, 0.3787, 0.5215, 0.3469, 0.05879, 0.8409, 0.0651, 0.9195, 0.05879, 0.9166, 0.05312, 0.8458, 0.5215, 0.3469, 0.5215, 0.3787, 0.4779, 0.3787, 0.4779, 0.3469, 0.9433, 0.09998, 0.9433, 0.1789, 0.9372, 0.1744, 0.9372, 0.1035, 0.05881, 0.748, 0.06513, 0.8267, 0.05881, 0.8237, 0.05312, 0.7529, 0.8188, 0.9661, 0.8188, 0.9225, 0.8267, 0.9223, 0.8267, 0.962, 0.9726, 0.9055, 0.9726, 0.9843, 0.9665, 0.9799, 0.9665, 0.9089, 0.4779, 0.3313, 0.5215, 0.3313, 0.5175, 0.339, 0.4779, 0.339, 0.8411, 0.3093, 0.8729, 0.3093, 0.8729, 0.3529, 0.8411, 0.3529, 0.5215, 0.2995, 0.4779, 0.2995, 0.4779, 0.2917, 0.5175, 0.2917, 0.2176, 0.9258, 0.1859, 0.9258, 0.1859, 0.888, 0.2176, 0.888, 0.09823, 0.9341, 0.09823, 0.9777, 0.09049, 0.9736, 0.09049, 0.934, 0.561, 0.2995, 0.561, 0.3313, 0.5215, 0.3313, 0.5215, 0.2995, 0.8529, 0.8121, 0.8592, 0.8907, 0.8529, 0.8877, 0.8472, 0.817, 0.5215, 0.2995, 0.5215, 0.3313, 0.4779, 0.3313, 0.4779, 0.2995, 0.9523, 0.7192, 0.9523, 0.7981, 0.9462, 0.7937, 0.9462, 0.7227, 0.8529, 0.626, 0.8593, 0.7046, 0.8529, 0.7016, 0.8472, 0.6309, 0.007118, 0.9595, 0.007118, 0.9159, 0.01502, 0.9157, 0.01502, 0.9554, 0.9778, 0.1789, 0.9778, 0.09998, 0.9839, 0.1044, 0.9839, 0.1754, 0.4779, 0.2838, 0.5215, 0.2838, 0.5175, 0.2917, 0.4779, 0.2917, 0.6406, 0.8336, 0.6723, 0.8336, 0.6723, 0.8772, 0.6406, 0.8772, 0.5215, 0.2521, 0.4779, 0.2521, 0.4779, 0.2442, 0.5175, 0.2442, 0.9053, 0.9428, 0.8735, 0.9428, 0.8735, 0.905, 0.9053, 0.905, 0.8046, 0.9225, 0.8046, 0.9661, 0.7967, 0.962, 0.7969, 0.9223, 0.561, 0.2521, 0.561, 0.2838, 0.5215, 0.2838, 0.5215, 0.2521, 0.9167, 0.09998, 0.923, 0.1786, 0.9167, 0.1756, 0.911, 0.1049, 0.5215, 0.2521, 0.5215, 0.2838, 0.4779, 0.2838, 0.4779, 0.2521, 0.6006, 0.9081, 0.6006, 0.987, 0.5946, 0.9825, 0.5946, 0.9115, 0.8989, 0.5331, 0.9052, 0.6117, 0.8989, 0.6088, 0.8932, 0.538, 0.08258, 0.9777, 0.08258, 0.9341, 0.09049, 0.934, 0.09049, 0.9736, 0.9803, 0.3093, 0.9803, 0.3882, 0.9742, 0.3837, 0.9742, 0.3127, 0.4779, 0.2364, 0.5215, 0.2364, 0.5175, 0.2442, 0.4779, 0.2442, 0.5946, 0.7404, 0.6263, 0.7404, 0.6263, 0.784, 0.5946, 0.784, 0.5215, 0.2047, 0.4779, 0.2047, 0.4779, 0.1969, 0.5175, 0.1969, 0.4475, 0.9126, 0.4157, 0.9126, 0.4157, 0.8748, 0.4475, 0.8748, 0.4313, 0.927, 0.4313, 0.9706, 0.4236, 0.9665, 0.4236, 0.9268, 0.561, 0.2047, 0.561, 0.2364, 0.5215, 0.2364, 0.5215, 0.2047, 0.8792, 0.626, 0.8855, 0.7046, 0.8792, 0.7016, 0.8735, 0.6309, 0.5215, 0.2047, 0.5215, 0.2364, 0.4779, 0.2364, 0.4779, 0.2047, 0.9336, 0.3882, 0.9336, 0.3093, 0.9397, 0.3137, 0.9397, 0.3847, 0.3246, 0.7192, 0.3309, 0.7979, 0.3246, 0.7949, 0.3189, 0.7241, 0.7889, 0.9661, 0.7889, 0.9225, 0.7969, 0.9223, 0.7967, 0.962, 0.926, 0.7049, 0.926, 0.626, 0.932, 0.6304, 0.932, 0.7014, 0.4779, 0.189, 0.5215, 0.189, 0.5175, 0.1969, 0.4779, 0.1969, 0.007118, 0.748, 0.03888, 0.748, 0.03888, 0.7916, 0.007118, 0.7916, 0.5215, 0.1573, 0.4779, 0.1573, 0.4779, 0.1494, 0.5175, 0.1495, 0.1143, 0.9197, 0.08258, 0.9197, 0.08258, 0.8819, 0.1143, 0.8819, 0.9727, 0.007287, 0.9727, 0.05088, 0.9649, 0.04676, 0.9648, 0.007118, 0.561, 0.1573, 0.561, 0.189, 0.5215, 0.189, 0.5215, 0.1573, 0.9167, 0.1928, 0.923, 0.2715, 0.9167, 0.2685, 0.911, 0.1977, 0.5215, 0.1573, 0.5215, 0.189, 0.4779, 0.189, 0.4779, 0.1573, 0.9636, 0.1931, 0.9636, 0.272, 0.9575, 0.2676, 0.9575, 0.1966, 0.8792, 0.7192, 0.8855, 0.7979, 0.8792, 0.7949, 0.8735, 0.7241, 0.4157, 0.9706, 0.4157, 0.927, 0.4236, 0.9268, 0.4236, 0.9665, 0.9462, 0.9843, 0.9462, 0.9055, 0.9523, 0.9099, 0.9523, 0.9809, 0.4779, 0.1416, 0.5215, 0.1416, 0.5175, 0.1495, 0.4779, 0.1494, 0.7951, 0.3093, 0.8269, 0.3093, 0.8269, 0.3529, 0.7951, 0.3529, 0.5215, 0.1098, 0.4779, 0.1098, 0.4779, 0.1021, 0.5175, 0.1021, 0.8207, 0.9081, 0.7889, 0.9081, 0.7889, 0.8703, 0.8207, 0.8703, 0.0651, 0.9339, 0.0651, 0.9775, 0.0572, 0.9734, 0.05736, 0.9338, 0.561, 0.1098, 0.561, 0.1416, 0.5215, 0.1416, 0.5215, 0.1098, 0.8904, 0.1928, 0.8968, 0.2715, 0.8904, 0.2685, 0.8848, 0.1977, 0.5215, 0.1098, 0.5215, 0.1416, 0.4779, 0.1416, 0.4779, 0.1098, 0.9523, 0.8123, 0.9523, 0.8912, 0.9462, 0.8868, 0.9463, 0.8158, 0.9054, 0.7192, 0.9117, 0.7979, 0.9054, 0.7949, 0.8997, 0.7241, 0.957, 0.05088, 0.957, 0.007287, 0.9648, 0.007118, 0.9649, 0.04676, 0.4678, 0.7237, 0.4678, 0.8026, 0.4617, 0.7982, 0.4617, 0.7272, 0.4779, 0.0942, 0.5215, 0.0942, 0.5175, 0.1021, 0.4779, 0.1021, 0.5946, 0.7982, 0.6263, 0.7982, 0.6263, 0.8418, 0.5946, 0.8418, 0.5215, 0.06243, 0.4779, 0.06243, 0.4779, 0.05453, 0.5175, 0.05469, 0.2636, 0.9258, 0.2319, 0.9258, 0.2319, 0.888, 0.2636, 0.888, 0.3608, 0.927, 0.3608, 0.9706, 0.3529, 0.9665, 0.3529, 0.9268, 0.561, 0.06243, 0.561, 0.0942, 0.5215, 0.0942, 0.5215, 0.06243, 0.8904, 0.007118, 0.8968, 0.08575, 0.8904, 0.08277, 0.8848, 0.01201, 0.5215, 0.06243, 0.5215, 0.0942, 0.4779, 0.0942, 0.4779, 0.06243, 0.9458, 0.5329, 0.9458, 0.6117, 0.9398, 0.6073, 0.9398, 0.5363, 0.9054, 0.626, 0.9117, 0.7046, 0.9054, 0.7016, 0.8997, 0.6309, 0.04945, 0.9775, 0.04945, 0.9339, 0.05736, 0.9338, 0.0572, 0.9734, 0.4617, 0.8957, 0.4617, 0.8168, 0.4678, 0.8212, 0.4678, 0.8922, 0.4779, 0.04679, 0.5215, 0.04679, 0.5175, 0.05469, 0.4779, 0.05453, 0.007118, 0.8059, 0.03888, 0.8059, 0.03888, 0.8494, 0.007118, 0.8494, 0.65, 0.4008, 0.65, 0.524, 0.6106, 0.524, 0.5752, 0.4624, 0.6106, 0.4008, 0.5215, 0.01502, 0.4779, 0.01502, 0.4779, 0.007118, 0.5175, 0.007118, 0.6723, 0.9293, 0.6406, 0.9293, 0.6406, 0.8915, 0.6723, 0.8915, 0.6866, 0.9701, 0.6866, 0.9265, 0.6945, 0.9306, 0.6945, 0.9703, 0.561, 0.01502, 0.561, 0.04679, 0.5215, 0.04679, 0.5215, 0.01502, 0.8928, 0.3093, 0.8991, 0.3879, 0.8928, 0.3849, 0.8871, 0.3142, 0.5216, 0.524, 0.4862, 0.4624, 0.5216, 0.4008, 0.561, 0.4008, 0.561, 0.524, 0.5215, 0.01502, 0.5215, 0.04679, 0.4779, 0.04679, 0.4779, 0.01502, 0.8472, 0.9838, 0.8472, 0.905, 0.8533, 0.9094, 0.8533, 0.9804, 0.8792, 0.8121, 0.8855, 0.8907, 0.8792, 0.8877, 0.8735, 0.817, 0.3451, 0.9706, 0.3451, 0.927, 0.3529, 0.9268, 0.3529, 0.9665, 0.9194, 0.3093, 0.9194, 0.3882, 0.9133, 0.3837, 0.9133, 0.3128])
me_cube_003.materials.append(mat_material_001)
me_cube_003.materials.append(mat_material_004)
me_cube_003.materials.append(mat_material_003)
me_cube_003.materials.append(mat_material_005)
me_cube_003.use_remesh_fix_poles = True
me_cube_003.use_remesh_preserve_attributes = False
me_cube_003.update()

# ---- objects
ob_light = bpy.data.objects.new('Light', light_light)
ob_camera = bpy.data.objects.new('Camera', cam_camera)
ob_light_001 = bpy.data.objects.new('Light.001', light_light_001)
ob_cube_001 = bpy.data.objects.new('Cube.001', me_cube_001)
ob_cube_002 = bpy.data.objects.new('Cube.002', me_cube_003)

# ---- transforms, parenting, visibility, modifiers, constraints
ob_light.location = (4.076, 1.005, 5.904)
ob_light.rotation_euler = (0.6503, 0.05522, 1.866)
ob_light.lock_rotations_4d = False
ob_light.empty_display_type = 'ARROWS'
ob_light.color = (0.0, 0.0, 0.0, 0.0)
ob_light.lineart.crease_threshold = 0.0
ob_camera.location = (3.787, -4.658, 2.598)
ob_camera.rotation_euler = (1.109, 0.0, 0.8149)
ob_camera.lock_rotations_4d = False
ob_camera.empty_display_type = 'ARROWS'
ob_camera.color = (0.0, 0.0, 0.0, 0.0)
ob_camera.display_type = 'WIRE'
ob_camera.lineart.crease_threshold = 0.0
ob_light_001.location = (-2.931, -6.614, 0.0648)
ob_light_001.rotation_euler = (0.6503, 0.05522, 1.866)
ob_light_001.lock_rotations_4d = False
ob_light_001.empty_display_type = 'ARROWS'
ob_light_001.color = (0.0, 0.0, 0.0, 0.0)
ob_light_001.lineart.crease_threshold = 0.0
ob_cube_001.location = (0.0, 0.0, 0.0)
_m = ob_cube_001.modifiers.new('Mirror', 'MIRROR')
_m.use_clip = True
ob_cube_002.location = (0.0, 0.0, 0.0)
_m = ob_cube_002.modifiers.new('Mirror', 'MIRROR')
_m.use_clip = True

# ---- collection membership
col_collection.objects.link(ob_light)
col_collection.objects.link(ob_camera)
col_collection.objects.link(ob_light_001)
col_collection.objects.link(ob_cube_001)
col_collection.objects.link(ob_cube_002)

# ---- scene / render settings (as saved in the file)
scene.camera = ob_camera
scene.frame_start = 1; scene.frame_end = 250; scene.frame_set(1)
scene.render.engine = 'CYCLES'
scene.render.resolution_x = 128
scene.render.resolution_y = 128
scene.render.film_transparent = True
scene.cycles.use_denoising = False
scene.cycles.samples = 128
scene.cycles.sampling_pattern = 'TABULATED_SOBOL'
scene.cycles.use_adaptive_sampling = False
scene.cycles.use_light_tree = False
scene.cycles.bake_type = 'DIFFUSE'
scene.view_settings.view_transform = 'Standard'
bpy.context.view_layer.update()
